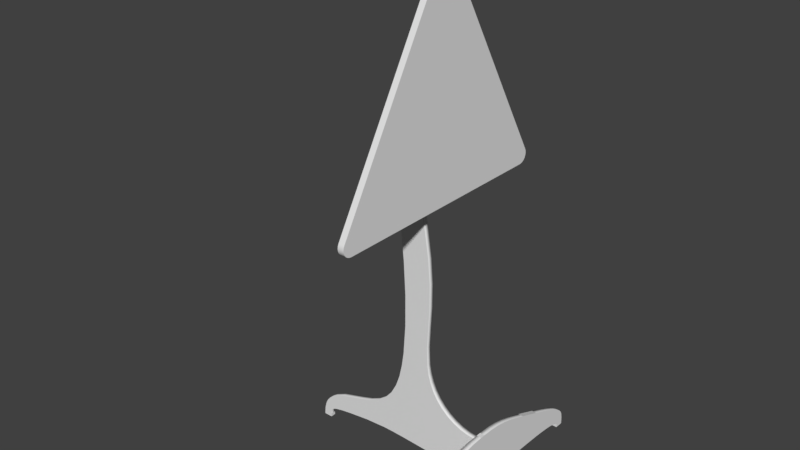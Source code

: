 # Source: Dreieckig_Steigung.blend  (saved by Blender 2.79.0; exported with 4.5.12 LTS)
import bpy
from mathutils import Matrix  # noqa: F401  (used for matrix-valued properties, if any)

bpy.ops.wm.read_factory_settings(use_empty=True)
scene = bpy.context.scene
scene.name = 'Scene'

# ---- collections
col_collection_1 = bpy.data.collections.new('Collection 1'); scene.collection.children.link(col_collection_1)

# ---- materials (node trees are filled in below, after node groups)
mat_steel___satin_004 = bpy.data.materials.new('Steel_-_Satin.004')
mat_steel___satin_004.alpha_threshold = 0.0
mat_steel___satin_004.use_transparent_shadow = False
mat_steel___satin_004.roughness = 0.5
mat_steel___satin = bpy.data.materials.new('Steel_-_Satin')
mat_steel___satin.alpha_threshold = 0.0
mat_steel___satin.use_transparent_shadow = False
mat_steel___satin.specular_color = (0.5, 0.5, 0.5)
mat_steel___satin.roughness = 0.5

# ---- material node trees

# ---- world
world_world = bpy.data.worlds.new('World'); scene.world = world_world
world_world.color = (0.05088, 0.05088, 0.05088)
world_world.use_sun_shadow = False
world_world.sun_shadow_jitter_overblur = 0.0
world_world.cycles.sampling_method = 'MANUAL'

# ---- meshes
me_body1_2_001 = bpy.data.meshes.new('Body1:2.001')
me_body1_2_001.from_pydata([(-30.0, -1.5, 245.0), (-30.0, 1.5, 245.0), (-30.0, -1.5, 240.0), (-30.0, 1.5, 240.0), (-30.0, 1.5, 220.0), (-30.0, -1.5, 220.0), (-30.0, 1.5, 225.0), (-30.0, -1.5, 225.0), (-30.0, 1.5, 200.0), (-30.0, -1.5, 200.0), (-30.0, 1.5, 205.0), (-30.0, -1.5, 205.0), (-30.0, -1.5, 185.0), (-30.0, 1.5, 185.0), (-30.0, -1.5, 180.0), (-30.0, 1.5, 180.0), (-29.5, 4.33, 284.9), (-29.5, -4.33, 284.9), (-29.5, 70.67, 170.0), (-29.5, -70.67, 170.0), (-29.5, 66.34, 162.5), (-29.5, -66.34, 162.5), (-29.5, -67.63, 162.7), (-29.5, -68.84, 163.2), (-29.5, -69.88, 164.0), (-29.5, -70.67, 165.0), (-29.5, -71.17, 166.2), (-29.5, -71.34, 167.5), (-29.5, -71.17, 168.8), (-29.5, -3.535, 285.9), (-29.5, 3.536, 285.9), (-29.5, -2.5, 286.7), (-29.5, 2.5, 286.7), (-29.5, -1.294, 287.2), (-29.5, 1.294, 287.2), (-29.5, 0.000177, 287.4), (-29.5, 67.63, 162.7), (-29.5, 68.84, 163.2), (-29.5, 69.88, 164.0), (-29.5, 70.67, 165.0), (-29.5, 71.17, 166.2), (-29.5, 71.34, 167.5), (-29.5, 71.17, 168.8), (-33.0, -1.5, 185.0), (-33.0, -1.5, 180.0), (-33.0, 1.5, 185.0), (-33.0, 1.5, 180.0), (-33.0, -1.5, 200.0), (-33.0, 1.5, 200.0), (-33.0, -1.5, 205.0), (-33.0, 1.5, 205.0), (-33.0, -1.5, 220.0), (-33.0, 1.5, 220.0), (-33.0, -1.5, 225.0), (-33.0, 1.5, 225.0), (-33.0, -1.5, 245.0), (-33.0, -1.5, 240.0), (-33.0, 1.5, 245.0), (-33.0, 1.5, 240.0), (-33.0, -4.33, 284.9), (-33.0, -70.67, 170.0), (-33.0, -71.17, 168.8), (-33.0, -71.34, 167.5), (-33.0, -71.17, 166.2), (-33.0, -70.67, 165.0), (-33.0, -69.88, 164.0), (-33.0, -68.84, 163.2), (-33.0, -67.63, 162.7), (-33.0, -66.34, 162.5), (-33.0, 66.34, 162.5), (-33.0, 67.63, 162.7), (-33.0, 68.84, 163.2), (-33.0, 69.88, 164.0), (-33.0, 70.67, 165.0), (-33.0, 71.17, 166.2), (-33.0, 71.34, 167.5), (-33.0, 71.17, 168.8), (-33.0, 70.67, 170.0), (-33.0, 4.33, 284.9), (-33.0, 3.536, 285.9), (-33.0, 2.5, 286.7), (-33.0, 1.294, 287.2), (-33.0, 0.000177, 287.4), (-33.0, -1.294, 287.2), (-33.0, -2.5, 286.7), (-33.0, -3.535, 285.9)], [], [(0, 1, 2), (2, 1, 3), (4, 5, 6), (6, 5, 7), (8, 9, 10), (10, 9, 11), (12, 13, 14), (14, 13, 15), (16, 17, 18), (18, 17, 19), (18, 19, 20), (20, 19, 21), (21, 19, 22), (22, 19, 23), (23, 19, 24), (24, 19, 25), (25, 19, 26), (26, 19, 27), (27, 19, 28), (17, 16, 29), (29, 16, 30), (29, 30, 31), (31, 30, 32), (31, 32, 33), (33, 32, 34), (33, 34, 35), (20, 36, 18), (18, 36, 37), (18, 37, 38), (38, 39, 18), (18, 39, 40), (18, 40, 41), (41, 42, 18), (12, 14, 43), (43, 14, 44), (13, 12, 45), (45, 12, 43), (15, 13, 46), (46, 13, 45), (14, 15, 44), (44, 15, 46), (9, 8, 47), (47, 8, 48), (11, 9, 49), (49, 9, 47), (10, 11, 50), (50, 11, 49), (8, 10, 48), (48, 10, 50), (5, 4, 51), (51, 4, 52), (7, 5, 53), (53, 5, 51), (6, 7, 54), (54, 7, 53), (4, 6, 52), (52, 6, 54), (0, 2, 55), (55, 2, 56), (1, 0, 57), (57, 0, 55), (3, 1, 58), (58, 1, 57), (2, 3, 56), (56, 3, 58), (59, 60, 17), (17, 60, 19), (19, 60, 28), (28, 60, 61), (28, 61, 27), (27, 61, 62), (27, 62, 26), (26, 62, 63), (26, 63, 25), (25, 63, 64), (25, 64, 24), (24, 64, 65), (24, 65, 23), (23, 65, 66), (23, 66, 22), (22, 66, 67), (22, 67, 21), (21, 67, 68), (68, 69, 21), (21, 69, 20), (20, 69, 36), (36, 69, 70), (36, 70, 37), (37, 70, 71), (37, 71, 38), (38, 71, 72), (38, 72, 39), (39, 72, 73), (39, 73, 40), (40, 73, 74), (40, 74, 41), (41, 74, 75), (41, 75, 42), (42, 75, 76), (42, 76, 18), (18, 76, 77), (77, 78, 18), (18, 78, 16), (16, 78, 30), (30, 78, 79), (30, 79, 32), (32, 79, 80), (32, 80, 34), (34, 80, 81), (34, 81, 35), (35, 81, 82), (35, 82, 33), (33, 82, 83), (33, 83, 31), (31, 83, 84), (31, 84, 29), (29, 84, 85), (29, 85, 17), (17, 85, 59), (58, 53, 56), (56, 53, 60), (56, 60, 55), (55, 60, 59), (55, 59, 78), (78, 59, 79), (79, 59, 85), (79, 85, 80), (80, 85, 84), (80, 84, 81), (81, 84, 83), (81, 83, 82), (57, 77, 58), (58, 77, 54), (58, 54, 53), (77, 57, 78), (78, 57, 55), (54, 77, 52), (52, 77, 50), (52, 50, 49), (53, 51, 60), (60, 51, 49), (60, 49, 47), (51, 52, 49), (50, 77, 48), (48, 77, 45), (48, 45, 43), (60, 47, 43), (43, 47, 48), (46, 68, 44), (44, 68, 60), (44, 60, 43), (45, 77, 46), (46, 77, 69), (46, 69, 68), (77, 76, 69), (69, 76, 75), (69, 75, 74), (74, 73, 69), (69, 73, 72), (69, 72, 71), (71, 70, 69), (67, 66, 68), (68, 66, 65), (68, 65, 64), (64, 63, 68), (68, 63, 62), (68, 62, 61), (61, 60, 68)])
me_body1_2_001.polygons.foreach_set('use_smooth', [True] * 168)
_k = set([(0, 1), (0, 2), (0, 55), (1, 3), (1, 57), (2, 3), (2, 56), (3, 58), (4, 5), (4, 6), (4, 52), (5, 7), (5, 51), (6, 7), (6, 54), (7, 53), (8, 9), (8, 10), (8, 48), (9, 11), (9, 47), (10, 11), (10, 50), (11, 49), (12, 13), (12, 14), (12, 43), (13, 15), (13, 45), (14, 15), (14, 44), (15, 46), (16, 18), (16, 30), (17, 19), (17, 29), (18, 42), (19, 28), (20, 21), (20, 36), (21, 22), (22, 23), (23, 24), (24, 25), (25, 26), (26, 27), (27, 28), (29, 31), (30, 32), (31, 33), (32, 34), (33, 35), (34, 35), (36, 37), (37, 38), (38, 39), (39, 40), (40, 41), (41, 42), (43, 44), (43, 45), (44, 46), (45, 46), (47, 48), (47, 49), (48, 50), (49, 50), (51, 52), (51, 53), (52, 54), (53, 54), (55, 56), (55, 57), (56, 58), (57, 58), (59, 60), (59, 85), (60, 61), (61, 62), (62, 63), (63, 64), (64, 65), (65, 66), (66, 67), (67, 68), (68, 69), (69, 70), (70, 71), (71, 72), (72, 73), (73, 74), (74, 75), (75, 76), (76, 77), (77, 78), (78, 79), (79, 80), (80, 81), (81, 82), (82, 83), (83, 84), (84, 85)])
me_body1_2_001.attributes.new('sharp_edge', 'BOOLEAN', 'EDGE').data.foreach_set('value', [ (min(e.vertices), max(e.vertices)) in _k for e in me_body1_2_001.edges])
_uv = me_body1_2_001.uv_layers.new(name='UVMap')
_uv.uv.foreach_set('vector', [0.09619, 0.5389, 0.1073, 0.5389, 0.09619, 0.5574, 0.09619, 0.5574, 0.1073, 0.5389, 0.1073, 0.5574, 0.08879, 0.5574, 0.07769, 0.5574, 0.08879, 0.5389, 0.08879, 0.5389, 0.07769, 0.5574, 0.07769, 0.5389, 0.1258, 0.5574, 0.1147, 0.5574, 0.1258, 0.5389, 0.1258, 0.5389, 0.1147, 0.5574, 0.1147, 0.5389, 0.1332, 0.5389, 0.1443, 0.5389, 0.1332, 0.5574, 0.1332, 0.5574, 0.1443, 0.5389, 0.1443, 0.5574, 0.4834, 0.284, 0.4834, 0.2519, 0.9085, 0.5294, 0.9085, 0.5294, 0.4834, 0.2519, 0.9085, 0.006525, 0.9085, 0.5294, 0.9085, 0.006525, 0.9362, 0.5134, 0.9362, 0.5134, 0.9085, 0.006525, 0.9362, 0.02254, 0.9362, 0.02254, 0.9085, 0.006525, 0.9356, 0.01776, 0.9356, 0.01776, 0.9085, 0.006525, 0.9338, 0.0133, 0.9338, 0.0133, 0.9085, 0.006525, 0.9308, 0.009465, 0.9308, 0.009465, 0.9085, 0.006525, 0.927, 0.006525, 0.927, 0.006525, 0.9085, 0.006525, 0.9225, 0.004677, 0.9225, 0.004677, 0.9085, 0.006525, 0.9178, 0.004047, 0.9178, 0.004047, 0.9085, 0.006525, 0.913, 0.004677, 0.4834, 0.2519, 0.4834, 0.284, 0.4796, 0.2549, 0.4796, 0.2549, 0.4834, 0.284, 0.4796, 0.281, 0.4796, 0.2549, 0.4796, 0.281, 0.4766, 0.2587, 0.4766, 0.2587, 0.4796, 0.281, 0.4766, 0.2772, 0.4766, 0.2587, 0.4766, 0.2772, 0.4748, 0.2632, 0.4748, 0.2632, 0.4766, 0.2772, 0.4748, 0.2728, 0.4748, 0.2632, 0.4748, 0.2728, 0.4742, 0.268, 0.9362, 0.5134, 0.9356, 0.5182, 0.9085, 0.5294, 0.9085, 0.5294, 0.9356, 0.5182, 0.9338, 0.5226, 0.9085, 0.5294, 0.9338, 0.5226, 0.9308, 0.5265, 0.9308, 0.5265, 0.927, 0.5294, 0.9085, 0.5294, 0.9085, 0.5294, 0.927, 0.5294, 0.9225, 0.5313, 0.9085, 0.5294, 0.9225, 0.5313, 0.9178, 0.5319, 0.9178, 0.5319, 0.913, 0.5313, 0.9085, 0.5294, 0.2183, 0.5389, 0.2183, 0.5539, 0.2072, 0.5389, 0.2072, 0.5389, 0.2183, 0.5539, 0.2072, 0.5539, 0.2549, 0.55, 0.244, 0.55, 0.2549, 0.5389, 0.2549, 0.5389, 0.244, 0.55, 0.244, 0.5389, 0.0222, 0.5539, 0.0222, 0.5389, 0.0333, 0.5539, 0.0333, 0.5539, 0.0222, 0.5389, 0.0333, 0.5389, 0.0222, 0.5604, 0.0222, 0.5539, 0.0333, 0.5604, 0.0333, 0.5604, 0.0222, 0.5539, 0.0333, 0.5539, 0.05919, 0.5604, 0.05919, 0.5539, 0.07029, 0.5604, 0.07029, 0.5604, 0.05919, 0.5539, 0.07029, 0.5539, 0.1813, 0.5389, 0.1813, 0.5539, 0.1702, 0.5389, 0.1702, 0.5389, 0.1813, 0.5539, 0.1702, 0.5539, 0.2366, 0.55, 0.2257, 0.55, 0.2366, 0.5389, 0.2366, 0.5389, 0.2257, 0.55, 0.2257, 0.5389, 0.05919, 0.5539, 0.05919, 0.5389, 0.07029, 0.5539, 0.07029, 0.5539, 0.05919, 0.5389, 0.07029, 0.5389, 0.04069, 0.5604, 0.04069, 0.5539, 0.05179, 0.5604, 0.05179, 0.5604, 0.04069, 0.5539, 0.05179, 0.5539, 0.1998, 0.5389, 0.1998, 0.5539, 0.1887, 0.5389, 0.1887, 0.5389, 0.1998, 0.5539, 0.1887, 0.5539, 0.2806, 0.5389, 0.2915, 0.5389, 0.2806, 0.55, 0.2806, 0.55, 0.2915, 0.5389, 0.2915, 0.55, 0.04069, 0.5539, 0.04069, 0.5389, 0.05179, 0.5539, 0.05179, 0.5539, 0.04069, 0.5389, 0.05179, 0.5389, 0.1628, 0.5389, 0.1628, 0.5539, 0.1517, 0.5389, 0.1517, 0.5389, 0.1628, 0.5539, 0.1517, 0.5539, 0.2623, 0.5389, 0.2732, 0.5389, 0.2623, 0.55, 0.2623, 0.55, 0.2732, 0.5389, 0.2732, 0.55, 0.003699, 0.5539, 0.003699, 0.5389, 0.0148, 0.5539, 0.0148, 0.5539, 0.003699, 0.5389, 0.0148, 0.5389, 0.003699, 0.5604, 0.003699, 0.5539, 0.0148, 0.5604, 0.0148, 0.5604, 0.003699, 0.5539, 0.0148, 0.5539, 0.9556, 0.02062, 0.9556, 0.5086, 0.9427, 0.02062, 0.9427, 0.02062, 0.9556, 0.5086, 0.9427, 0.5086, 0.9427, 0.5086, 0.9556, 0.5086, 0.9427, 0.5133, 0.9427, 0.5133, 0.9556, 0.5086, 0.9556, 0.5133, 0.9427, 0.5133, 0.9556, 0.5133, 0.9427, 0.5175, 0.9427, 0.5175, 0.9556, 0.5133, 0.9556, 0.5175, 0.9427, 0.5175, 0.9556, 0.5175, 0.9427, 0.521, 0.9427, 0.521, 0.9556, 0.5175, 0.9556, 0.521, 0.9427, 0.521, 0.9556, 0.521, 0.9427, 0.5235, 0.9427, 0.5235, 0.9556, 0.521, 0.9556, 0.5235, 0.9963, 0.5199, 0.9834, 0.5199, 0.9963, 0.5177, 0.9963, 0.5177, 0.9834, 0.5199, 0.9834, 0.5177, 0.9963, 0.5177, 0.9834, 0.5177, 0.9963, 0.5145, 0.9963, 0.5145, 0.9834, 0.5177, 0.9834, 0.5145, 0.9963, 0.5145, 0.9834, 0.5145, 0.9963, 0.5105, 0.9963, 0.5105, 0.9834, 0.5145, 0.9834, 0.5105, 0.9963, 0.5105, 0.9834, 0.5105, 0.9963, 0.5059, 0.9963, 0.5059, 0.9834, 0.5105, 0.9834, 0.5059, 0.9834, 0.5059, 0.9834, 0.02383, 0.9963, 0.5059, 0.9963, 0.5059, 0.9834, 0.02383, 0.9963, 0.02383, 0.9963, 0.02383, 0.9834, 0.02383, 0.9963, 0.01901, 0.9963, 0.01901, 0.9834, 0.02383, 0.9834, 0.01901, 0.9963, 0.01901, 0.9834, 0.01901, 0.9963, 0.01428, 0.9963, 0.01428, 0.9834, 0.01901, 0.9834, 0.01428, 0.9963, 0.01428, 0.9834, 0.01428, 0.9963, 0.009963, 0.9963, 0.009963, 0.9834, 0.01428, 0.9834, 0.009963, 0.9963, 0.009963, 0.9834, 0.009963, 0.9963, 0.006354, 0.9963, 0.006354, 0.9834, 0.009963, 0.9834, 0.006354, 0.9963, 0.006354, 0.9834, 0.006354, 0.9963, 0.003699, 0.9963, 0.003699, 0.9834, 0.006354, 0.9834, 0.003699, 0.963, 0.003699, 0.976, 0.003699, 0.963, 0.007192, 0.963, 0.007192, 0.976, 0.003699, 0.976, 0.007192, 0.963, 0.007192, 0.976, 0.007192, 0.963, 0.01143, 0.963, 0.01143, 0.976, 0.007192, 0.976, 0.01143, 0.963, 0.01143, 0.976, 0.01143, 0.963, 0.01612, 0.963, 0.01612, 0.976, 0.01143, 0.976, 0.01612, 0.976, 0.01612, 0.976, 0.5041, 0.963, 0.01612, 0.963, 0.01612, 0.976, 0.5041, 0.963, 0.5041, 0.963, 0.5041, 0.976, 0.5041, 0.963, 0.5089, 0.963, 0.5089, 0.976, 0.5041, 0.976, 0.5089, 0.963, 0.5089, 0.976, 0.5089, 0.963, 0.5136, 0.963, 0.5136, 0.976, 0.5089, 0.976, 0.5136, 0.963, 0.5136, 0.976, 0.5136, 0.963, 0.5177, 0.963, 0.5177, 0.976, 0.5136, 0.976, 0.5177, 0.963, 0.5177, 0.976, 0.5177, 0.963, 0.521, 0.963, 0.521, 0.976, 0.5177, 0.976, 0.521, 0.9427, 0.003699, 0.9556, 0.003699, 0.9427, 0.007034, 0.9427, 0.007034, 0.9556, 0.003699, 0.9556, 0.007034, 0.9427, 0.007034, 0.9556, 0.007034, 0.9427, 0.01116, 0.9427, 0.01116, 0.9556, 0.007034, 0.9556, 0.01116, 0.9427, 0.01116, 0.9556, 0.01116, 0.9427, 0.01579, 0.9427, 0.01579, 0.9556, 0.01116, 0.9556, 0.01579, 0.9427, 0.01579, 0.9556, 0.01579, 0.9427, 0.02062, 0.9427, 0.02062, 0.9556, 0.01579, 0.9556, 0.02062, 0.364, 0.38, 0.3459, 0.3264, 0.3737, 0.3744, 0.3737, 0.3744, 0.3459, 0.3264, 0.4658, 0.0222, 0.3737, 0.3744, 0.4658, 0.0222, 0.3829, 0.3904, 0.3829, 0.3904, 0.4658, 0.0222, 0.4658, 0.513, 0.3829, 0.3904, 0.4658, 0.513, 0.438, 0.5291, 0.438, 0.5291, 0.4658, 0.513, 0.4425, 0.5309, 0.4425, 0.5309, 0.4658, 0.513, 0.4651, 0.5178, 0.4425, 0.5309, 0.4651, 0.5178, 0.4473, 0.5315, 0.4473, 0.5315, 0.4651, 0.5178, 0.4633, 0.5223, 0.4473, 0.5315, 0.4633, 0.5223, 0.4521, 0.5309, 0.4521, 0.5309, 0.4633, 0.5223, 0.4604, 0.5261, 0.4521, 0.5309, 0.4604, 0.5261, 0.4565, 0.5291, 0.3733, 0.396, 0.01295, 0.2836, 0.364, 0.38, 0.364, 0.38, 0.01295, 0.2836, 0.3363, 0.3319, 0.364, 0.38, 0.3363, 0.3319, 0.3459, 0.3264, 0.01295, 0.2836, 0.3733, 0.396, 0.438, 0.5291, 0.438, 0.5291, 0.3733, 0.396, 0.3829, 0.3904, 0.3363, 0.3319, 0.01295, 0.2836, 0.327, 0.3159, 0.327, 0.3159, 0.01295, 0.2836, 0.2993, 0.2678, 0.327, 0.3159, 0.2993, 0.2678, 0.3089, 0.2623, 0.3459, 0.3264, 0.3367, 0.3103, 0.4658, 0.0222, 0.4658, 0.0222, 0.3367, 0.3103, 0.3089, 0.2623, 0.4658, 0.0222, 0.3089, 0.2623, 0.2997, 0.2463, 0.3367, 0.3103, 0.327, 0.3159, 0.3089, 0.2623, 0.2993, 0.2678, 0.01295, 0.2836, 0.2901, 0.2518, 0.2901, 0.2518, 0.01295, 0.2836, 0.2623, 0.2038, 0.2901, 0.2518, 0.2623, 0.2038, 0.2719, 0.1982, 0.4658, 0.0222, 0.2997, 0.2463, 0.2719, 0.1982, 0.2719, 0.1982, 0.2997, 0.2463, 0.2901, 0.2518, 0.2531, 0.1877, 0.438, 0.006178, 0.2627, 0.1822, 0.2627, 0.1822, 0.438, 0.006178, 0.4658, 0.0222, 0.2627, 0.1822, 0.4658, 0.0222, 0.2719, 0.1982, 0.2623, 0.2038, 0.01295, 0.2836, 0.2531, 0.1877, 0.2531, 0.1877, 0.01295, 0.2836, 0.01295, 0.2516, 0.2531, 0.1877, 0.01295, 0.2516, 0.438, 0.006178, 0.01295, 0.2836, 0.009117, 0.2807, 0.01295, 0.2516, 0.01295, 0.2516, 0.009117, 0.2807, 0.006178, 0.2769, 0.01295, 0.2516, 0.006178, 0.2769, 0.00433, 0.2724, 0.00433, 0.2724, 0.003699, 0.2676, 0.01295, 0.2516, 0.01295, 0.2516, 0.003699, 0.2676, 0.00433, 0.2628, 0.01295, 0.2516, 0.00433, 0.2628, 0.006178, 0.2584, 0.006178, 0.2584, 0.009117, 0.2545, 0.01295, 0.2516, 0.4425, 0.00433, 0.4473, 0.003699, 0.438, 0.006178, 0.438, 0.006178, 0.4473, 0.003699, 0.4521, 0.00433, 0.438, 0.006178, 0.4521, 0.00433, 0.4565, 0.006178, 0.4565, 0.006178, 0.4604, 0.009117, 0.438, 0.006178, 0.438, 0.006178, 0.4604, 0.009117, 0.4633, 0.01295, 0.438, 0.006178, 0.4633, 0.01295, 0.4651, 0.01741, 0.4651, 0.01741, 0.4658, 0.0222, 0.438, 0.006178])
me_body1_2_001.materials.append(mat_steel___satin_004)
me_body1_2_001.use_remesh_preserve_volume = False
me_body1_2_001.use_remesh_preserve_attributes = False
me_body1_2_001.use_mirror_vertex_groups = False
me_body1_2_001.update()
me_body1_2_001.normals_split_custom_set([tuple(v) for v in zip(*[iter([-1.0, 0.0, 0.0, -1.0, 0.0, 0.0, -1.0, 0.0, 0.0, -1.0, 0.0, 0.0, -1.0, 0.0, 0.0, -1.0, 0.0, 0.0, -1.0, 0.0, 0.0, -1.0, 0.0, 0.0, -1.0, 0.0, 0.0, -1.0, 0.0, 0.0, -1.0, 0.0, 0.0, -1.0, 0.0, 0.0, -1.0, 0.0, 0.0, -1.0, 0.0, 0.0, -1.0, 0.0, 0.0, -1.0, 0.0, 0.0, -1.0, 0.0, 0.0, -1.0, 0.0, 0.0, -1.0, 0.0, 0.0, -1.0, 0.0, 0.0, -1.0, 0.0, 0.0, -1.0, 0.0, 0.0, -1.0, 0.0, 0.0, -1.0, 0.0, 0.0, 1.0, 0.0, 0.0, 1.0, 0.0, 0.0, 1.0, 2.195e-07, 0.0, 1.0, 2.195e-07, 0.0, 1.0, 0.0, 0.0, 1.0, -6.61e-07, 0.0, 1.0, 2.195e-07, 0.0, 1.0, -6.61e-07, 0.0, 1.0, 1.036e-06, 0.0, 1.0, 1.036e-06, 0.0, 1.0, -6.61e-07, 0.0, 1.0, -1.036e-06, 0.0, 1.0, -1.036e-06, 0.0, 1.0, -6.61e-07, 0.0, 1.0, -2.475e-06, 0.0, 1.0, -2.475e-06, 0.0, 1.0, -6.61e-07, 0.0, 1.0, 0.0, 0.0, 1.0, 0.0, 0.0, 1.0, -6.61e-07, 0.0, 1.0, 0.0, 0.0, 1.0, 0.0, 0.0, 1.0, -6.61e-07, 0.0, 1.0, 0.0, 0.0, 1.0, 0.0, 0.0, 1.0, -6.61e-07, 0.0, 1.0, -1.073e-06, 0.0, 1.0, -1.073e-06, 0.0, 1.0, -6.61e-07, 0.0, 1.0, -1.127e-05, 0.0, 1.0, -1.127e-05, 0.0, 1.0, -6.61e-07, 0.0, 1.0, 0.0, 0.0, 1.0, 0.0, 0.0, 1.0, 0.0, 0.0, 1.0, 0.0, 0.0, 1.0, 0.0, 0.0, 1.0, 0.0, 0.0, 1.0, 0.0, 0.0, 1.0, 0.0, 0.0, 1.0, 0.0, 0.0, 1.0, 0.0, 0.0, 1.0, 0.0, 0.0, 1.0, 0.0, 0.0, 1.0, 0.0, 0.0, 1.0, 0.0, 0.0, 1.0, 0.0, 0.0, 1.0, 0.0, 0.0, 1.0, 0.0, 0.0, 1.0, 0.0, 0.0, 1.0, 0.0, 0.0, 1.0, 0.0, 0.0, 1.0, 0.0, 0.0, 1.0, 0.0, 0.0, 1.0, 1.036e-06, 0.0, 1.0, 2.333e-06, 0.0, 1.0, 2.195e-07, 0.0, 1.0, 2.195e-07, 0.0, 1.0, 2.333e-06, 0.0, 1.0, -5.569e-07, 0.0, 1.0, 2.195e-07, 0.0, 1.0, -5.569e-07, 0.0, 1.0, -5.555e-07, 0.0, 1.0, -5.555e-07, 0.0, 1.0, -4.165e-07, 0.0, 1.0, 2.195e-07, 0.0, 1.0, 2.195e-07, 0.0, 1.0, -4.165e-07, 0.0, 1.0, -2.241e-06, 0.0, 1.0, 2.195e-07, 0.0, 1.0, -2.241e-06, 0.0, 1.0, 5.633e-06, 0.0, 1.0, 5.633e-06, 0.0, 1.0, 0.0, 0.0, 1.0, 2.195e-07, 0.0, 0.0, 1.0, 0.0, 0.0, 1.0, 0.0, 0.0, 1.0, 0.0, 0.0, 1.0, 0.0, 0.0, 1.0, 0.0, 0.0, 1.0, 0.0, 0.0, 0.0, -1.0, 0.0, 0.0, -1.0, 0.0, 0.0, -1.0, 0.0, 0.0, -1.0, 0.0, 0.0, -1.0, 0.0, 0.0, -1.0, 0.0, -1.0, 0.0, 0.0, -1.0, 0.0, 0.0, -1.0, 0.0, 0.0, -1.0, 0.0, 0.0, -1.0, 0.0, 0.0, -1.0, 0.0, 0.0, 0.0, 1.0, 0.0, 0.0, 1.0, 0.0, 0.0, 1.0, 0.0, 0.0, 1.0, 0.0, 0.0, 1.0, 0.0, 0.0, 1.0, 0.0, 0.0, 1.0, 0.0, 0.0, 1.0, 0.0, 0.0, 1.0, 0.0, 0.0, 1.0, 0.0, 0.0, 1.0, 0.0, 0.0, 1.0, 0.0, 1.0, 0.0, 0.0, 1.0, 0.0, 0.0, 1.0, 0.0, 0.0, 1.0, 0.0, 0.0, 1.0, 0.0, 0.0, 1.0, 0.0, 0.0, 0.0, -1.0, 0.0, 0.0, -1.0, 0.0, 0.0, -1.0, 0.0, 0.0, -1.0, 0.0, 0.0, -1.0, 0.0, 0.0, -1.0, 0.0, -1.0, 0.0, 0.0, -1.0, 0.0, 0.0, -1.0, 0.0, 0.0, -1.0, 0.0, 0.0, -1.0, 0.0, 0.0, -1.0, 0.0, 0.0, 0.0, 1.0, 0.0, 0.0, 1.0, 0.0, 0.0, 1.0, 0.0, 0.0, 1.0, 0.0, 0.0, 1.0, 0.0, 0.0, 1.0, 0.0, 1.0, 0.0, 0.0, 1.0, 0.0, 0.0, 1.0, 0.0, 0.0, 1.0, 0.0, 0.0, 1.0, 0.0, 0.0, 1.0, 0.0, 0.0, 0.0, -1.0, 0.0, 0.0, -1.0, 0.0, 0.0, -1.0, 0.0, 0.0, -1.0, 0.0, 0.0, -1.0, 0.0, 0.0, -1.0, 0.0, -1.0, 0.0, 0.0, -1.0, 0.0, 0.0, -1.0, 0.0, 0.0, -1.0, 0.0, 0.0, -1.0, 0.0, 0.0, -1.0, 0.0, 0.0, 1.0, 0.0, 0.0, 1.0, 0.0, 0.0, 1.0, 0.0, 0.0, 1.0, 0.0, 0.0, 1.0, 0.0, 0.0, 1.0, 0.0, 0.0, 0.0, -1.0, 0.0, 0.0, -1.0, 0.0, 0.0, -1.0, 0.0, 0.0, -1.0, 0.0, 0.0, -1.0, 0.0, 0.0, -1.0, 0.0, -1.0, 0.0, 0.0, -1.0, 0.0, 0.0, -1.0, 0.0, 0.0, -1.0, 0.0, 0.0, -1.0, 0.0, 0.0, -1.0, 0.0, 0.0, 0.0, 1.0, 0.0, 0.0, 1.0, 0.0, 0.0, 1.0, 0.0, 0.0, 1.0, 0.0, 0.0, 1.0, 0.0, 0.0, 1.0, 0.0, -0.866, 0.5, -5.717e-09, -0.866, 0.5, -3.191e-05, -0.866, 0.5, -3.191e-05, -0.866, 0.5, -5.717e-09, -0.866, 0.5, 0.0, -0.866, 0.5, 0.0, -0.866, 0.5, -5.717e-09, -0.866, 0.5, 0.0, -0.9659, 0.2588, 0.0, -0.9659, 0.2588, -5.717e-09, -0.866, 0.5, 0.0, -0.9659, 0.2588, 0.0, -0.9659, 0.2588, 0.0, -0.9659, 0.2588, 0.0, -1.0, -1.111e-05, 0.0, -1.0, -1.111e-05, 0.0, -0.9659, 0.2588, 0.0, -1.0, 1.111e-05, 0.0, -1.0, -1.111e-05, 0.0, -1.0, 1.111e-05, 0.0, -0.9659, -0.2588, 0.0, -0.9659, -0.2588, 0.0, -1.0, 1.111e-05, 0.0, -0.9659, -0.2588, 0.0, -0.9659, -0.2588, 0.0, -0.9659, -0.2588, 0.0, -0.866, -0.5, 0.0, -0.866, -0.5, 0.0, -0.9659, -0.2588, 0.0, -0.866, -0.5, 0.0, -0.866, -0.5, 0.0, -0.866, -0.5, 0.0, -0.7071, -0.7071, 0.0, -0.7071, -0.7071, 0.0, -0.866, -0.5, 0.0, -0.7071, -0.7071, 0.0, -0.7071, -0.7071, 0.0, -0.7071, -0.7071, 0.0, -0.5, -0.866, 0.0, -0.5, -0.866, 0.0, -0.7071, -0.7071, 0.0, -0.5, -0.866, 0.0, -0.5, -0.866, 0.0, -0.5, -0.866, 0.0, -0.2588, -0.9659, 0.0, -0.2588, -0.9659, 0.0, -0.5, -0.866, 0.0, -0.2588, -0.9659, 0.0, -0.2588, -0.9659, 0.0, -0.2588, -0.9659, -3.135e-05, -7.562e-06, -1.0, -3.135e-05, -7.562e-06, -1.0, 0.0, -0.2588, -0.9659, 0.0, -1.817e-05, -1.0, 0.0, -1.817e-05, -1.0, 5.391e-05, 7.89e-06, -1.0, -3.135e-05, -7.562e-06, -1.0, -3.135e-05, -7.562e-06, -1.0, 5.391e-05, 7.89e-06, -1.0, 0.0, 1.817e-05, -1.0, 0.0, 1.817e-05, -1.0, 5.391e-05, 7.89e-06, -1.0, 0.0, 0.2588, -0.9659, 0.0, 0.2588, -0.9659, 5.391e-05, 7.89e-06, -1.0, 0.0, 0.2588, -0.9659, 0.0, 0.2588, -0.9659, 0.0, 0.2588, -0.9659, 0.0, 0.5, -0.866, 0.0, 0.5, -0.866, 0.0, 0.2588, -0.9659, 0.0, 0.5, -0.866, 0.0, 0.5, -0.866, 0.0, 0.5, -0.866, 0.0, 0.7071, -0.7071, 0.0, 0.7071, -0.7071, 0.0, 0.5, -0.866, 0.0, 0.7071, -0.7071, 0.0, 0.7071, -0.7071, 0.0, 0.7071, -0.7071, 0.0, 0.866, -0.5, 0.0, 0.866, -0.5, 0.0, 0.7071, -0.7071, 0.0, 0.866, -0.5, 0.0, 0.866, -0.5, 0.0, 0.866, -0.5, 0.0, 0.9659, -0.2588, 0.0, 0.9659, -0.2588, 0.0, 0.866, -0.5, 0.0, 0.9659, -0.2588, 0.0, 0.9659, -0.2588, 0.0, 0.9659, -0.2588, 0.0, 1.0, 3.44e-06, 0.0, 1.0, 3.44e-06, 0.0, 0.9659, -0.2588, 0.0, 1.0, -3.44e-06, 0.0, 1.0, 3.44e-06, 0.0, 1.0, -3.44e-06, 0.0, 0.9659, 0.2588, 0.0, 0.9659, 0.2588, 0.0, 1.0, -3.44e-06, 0.0, 0.9659, 0.2588, 0.0, 0.9659, 0.2588, 0.0, 0.9659, 0.2588, -2.257e-05, 0.866, 0.5, -2.257e-05, 0.866, 0.5, 0.0, 0.9659, 0.2588, 0.0, 0.866, 0.5, 0.0, 0.866, 0.5, 3.191e-05, 0.866, 0.5, -2.257e-05, 0.866, 0.5, -2.257e-05, 0.866, 0.5, 3.191e-05, 0.866, 0.5, 0.0, 0.866, 0.5, 0.0, 0.866, 0.5, 3.191e-05, 0.866, 0.5, 0.0, 0.7071, 0.7071, 0.0, 0.7071, 0.7071, 3.191e-05, 0.866, 0.5, 0.0, 0.7071, 0.7071, 0.0, 0.7071, 0.7071, 0.0, 0.7071, 0.7071, 0.0, 0.5, 0.866, 0.0, 0.5, 0.866, 0.0, 0.7071, 0.7071, 0.0, 0.5, 0.866, 0.0, 0.5, 0.866, 0.0, 0.5, 0.866, 0.0, 0.2588, 0.9659, 0.0, 0.2588, 0.9659, 0.0, 0.5, 0.866, 0.0, 0.2588, 0.9659, 0.0, 0.2588, 0.9659, 0.0, 0.2588, 0.9659, 0.0, -3.445e-06, 1.0, 0.0, -3.445e-06, 1.0, 0.0, 0.2588, 0.9659, 0.0, 3.454e-06, 1.0, 0.0, -3.445e-06, 1.0, 0.0, 3.454e-06, 1.0, 0.0, -0.2588, 0.9659, 0.0, -0.2588, 0.9659, 0.0, 3.454e-06, 1.0, 0.0, -0.2588, 0.9659, 0.0, -0.2588, 0.9659, 0.0, -0.2588, 0.9659, 0.0, -0.5, 0.866, 0.0, -0.5, 0.866, 0.0, -0.2588, 0.9659, 0.0, -0.5, 0.866, 0.0, -0.5, 0.866, 0.0, -0.5, 0.866, 0.0, -0.7071, 0.7071, 0.0, -0.7071, 0.7071, 0.0, -0.5, 0.866, 0.0, -0.7071, 0.7071, 0.0, -0.7071, 0.7071, 0.0, -0.7071, 0.7071, -3.191e-05, -0.866, 0.5, -3.191e-05, -0.866, 0.5, 0.0, -0.7071, 0.7071, 0.0, -0.866, 0.5, -1.0, -3.892e-08, 0.0, -1.0, 1.12e-07, 0.0, -1.0, 3.892e-08, 0.0, -1.0, 3.892e-08, 0.0, -1.0, 1.12e-07, 0.0, -1.0, 1.701e-08, 0.0, -1.0, 3.892e-08, 0.0, -1.0, 1.701e-08, 0.0, -1.0, 8.108e-08, 0.0, -1.0, 8.108e-08, 0.0, -1.0, 1.701e-08, 0.0, -1.0, 3.243e-08, 0.0, -1.0, 8.108e-08, 0.0, -1.0, 3.243e-08, 0.0, -1.0, -3.243e-08, 0.0, -1.0, -3.243e-08, 0.0, -1.0, 3.243e-08, 0.0, -1.0, 0.0, 0.0, -1.0, 0.0, 0.0, -1.0, 3.243e-08, 0.0, -1.0, 0.0, 0.0, -1.0, 0.0, 0.0, -1.0, 0.0, 0.0, -1.0, 0.0, 0.0, -1.0, 0.0, 0.0, -1.0, 0.0, 0.0, -1.0, 0.0, 0.0, -1.0, 0.0, 0.0, -1.0, 0.0, 0.0, -1.0, 0.0, 0.0, -1.0, 0.0, 0.0, -1.0, 0.0, 0.0, -1.0, 0.0, 0.0, -1.0, 0.0, 0.0, -1.0, 0.0, 0.0, -1.0, 0.0, 0.0, -1.0, -8.108e-08, 0.0, -1.0, -1.732e-08, 0.0, -1.0, -3.892e-08, 0.0, -1.0, -3.892e-08, 0.0, -1.0, -1.732e-08, 0.0, -1.0, -1.12e-07, 0.0, -1.0, -3.892e-08, 0.0, -1.0, -1.12e-07, 0.0, -1.0, 1.12e-07, 0.0, -1.0, -1.732e-08, 0.0, -1.0, -8.108e-08, 0.0, -1.0, -3.243e-08, 0.0, -1.0, -3.243e-08, 0.0, -1.0, -8.108e-08, 0.0, -1.0, 8.108e-08, 0.0, -1.0, -1.12e-07, 0.0, -1.0, -1.732e-08, 0.0, -1.0, 0.0, 0.0, -1.0, 0.0, 0.0, -1.0, -1.732e-08, 0.0, -1.0, 0.0, 0.0, -1.0, 0.0, 0.0, -1.0, 0.0, 0.0, -1.0, -3.027e-08, 0.0, -1.0, 1.12e-07, 0.0, -1.0, -2.359e-08, 0.0, -1.0, 1.701e-08, 0.0, -1.0, 1.701e-08, 0.0, -1.0, -2.359e-08, 0.0, -1.0, -3.027e-08, 0.0, -1.0, 1.701e-08, 0.0, -1.0, -3.027e-08, 0.0, -1.0, 3.708e-08, 0.0, -1.0, -2.359e-08, 0.0, -1.0, 0.0, 0.0, -1.0, -3.027e-08, 0.0, -1.0, 0.0, 0.0, -1.0, -1.732e-08, 0.0, -1.0, 0.0, 0.0, -1.0, 0.0, 0.0, -1.0, -1.732e-08, 0.0, -1.0, 5.083e-08, 0.0, -1.0, 0.0, 0.0, -1.0, 5.083e-08, 0.0, -1.0, 0.0, 0.0, -1.0, 1.701e-08, 0.0, -1.0, 3.708e-08, 0.0, -1.0, 0.0, 0.0, -1.0, 0.0, 0.0, -1.0, 3.708e-08, 0.0, -1.0, 0.0, 0.0, -1.0, 6.42e-08, 0.0, -1.0, -5.595e-08, 0.0, -1.0, 0.0, 0.0, -1.0, 0.0, 0.0, -1.0, -5.595e-08, 0.0, -1.0, 1.701e-08, 0.0, -1.0, 0.0, 0.0, -1.0, 1.701e-08, 0.0, -1.0, 0.0, 0.0, -1.0, 5.083e-08, 0.0, -1.0, -1.732e-08, 0.0, -1.0, 6.42e-08, 0.0, -1.0, 6.42e-08, 0.0, -1.0, -1.732e-08, 0.0, -1.0, -2.05e-07, 0.0, -1.0, 6.42e-08, 0.0, -1.0, -2.05e-07, 0.0, -1.0, -5.595e-08, 0.0, -1.0, -1.732e-08, 0.0, -1.0, -8.525e-07, 0.0, -1.0, -2.05e-07, 0.0, -1.0, -2.05e-07, 0.0, -1.0, -8.525e-07, 0.0, -1.0, -2.107e-06, 0.0, -1.0, -2.05e-07, 0.0, -1.0, -2.107e-06, 0.0, -1.0, 4.126e-07, 0.0, -1.0, 4.126e-07, 0.0, -1.0, -2.9e-06, 0.0, -1.0, -2.05e-07, 0.0, -1.0, -2.05e-07, 0.0, -1.0, -2.9e-06, 0.0, -1.0, 2.777e-06, 0.0, -1.0, -2.05e-07, 0.0, -1.0, 2.777e-06, 0.0, -1.0, -9.83e-08, 0.0, -1.0, -9.83e-08, 0.0, -1.0, -2.163e-06, 0.0, -1.0, -2.05e-07, 0.0, -1.0, 0.0, 0.0, -1.0, 0.0, 0.0, -1.0, -5.595e-08, 0.0, -1.0, -5.595e-08, 0.0, -1.0, 0.0, 0.0, -1.0, -2.777e-06, 0.0, -1.0, -5.595e-08, 0.0, -1.0, -2.777e-06, 0.0, -1.0, -4.166e-07, 0.0, -1.0, -4.166e-07, 0.0, -1.0, -1.111e-06, 0.0, -1.0, -5.595e-08, 0.0, -1.0, -5.595e-08, 0.0, -1.0, -1.111e-06, 0.0, -1.0, 2.107e-06, 0.0, -1.0, -5.595e-08, 0.0, -1.0, 2.107e-06, 0.0, -1.0, 8.525e-07, 0.0, -1.0, 8.525e-07, 0.0, -1.0, 1.701e-08, 0.0, -1.0, -5.595e-08, 0.0])] * 3)])
me_body1_1 = bpy.data.meshes.new('Body1:1')
me_body1_1.from_pydata([(-3.0, -1.5, 15.0), (-3.0, 1.5, 15.0), (-0.000363, -1.5, 15.0), (-0.000363, 1.5, 15.0), (-3.0, -1.5, 10.0), (-0.000363, -1.5, 10.0), (-3.0, 1.5, 10.0), (-0.000363, 1.5, 10.0), (-3.0, -1.5, 35.0), (-3.0, 1.5, 35.0), (-0.000363, -1.5, 35.0), (-0.000363, 1.5, 35.0), (-3.0, -1.5, 30.0), (-0.000363, -1.5, 30.0), (-3.0, 1.5, 30.0), (-0.000363, 1.5, 30.0), (-3.0, -1.5, 38.0), (-3.0, -8.392, 37.74), (-0.000363, -1.5, 38.0), (-0.000363, -8.392, 37.74), (-3.0, -14.54, 36.97), (-0.000363, -14.54, 36.97), (-3.0, -20.2, 35.71), (-0.000363, -20.2, 35.71), (-3.0, -25.73, 34.0), (-0.000363, -25.73, 34.0), (-3.0, -31.47, 31.87), (-0.000363, -31.47, 31.87), (-3.0, -37.66, 29.39), (-0.000363, -37.66, 29.39), (-3.0, -44.39, 26.65), (-0.000363, -44.39, 26.65), (-3.0, -51.48, 23.73), (-0.000363, -51.48, 23.73), (-3.0, -58.57, 20.76), (-0.000363, -58.57, 20.76), (-3.0, -65.18, 17.82), (-0.000363, -65.18, 17.82), (-3.0, -70.82, 15.0), (-0.000363, -70.82, 15.0), (-3.0, -73.16, 13.64), (-0.000363, -73.16, 13.64), (-3.0, -75.13, 12.32), (-0.000363, -75.13, 12.32), (-3.0, -76.72, 11.02), (-0.000363, -76.72, 11.02), (-3.0, -77.93, 9.737), (-0.000363, -77.93, 9.737), (-3.0, -78.8, 8.445), (-0.000363, -78.8, 8.445), (-3.0, -79.37, 7.121), (-0.000363, -79.37, 7.121), (-3.0, -79.9, 4.27), (-0.000363, -79.9, 4.27), (-3.0, -80.0, 0.9944), (-0.000363, -80.0, 0.9944), (-3.0, 1.5, 38.0), (-0.000363, 1.5, 38.0), (-3.0, 80.0, 0.9944), (-3.0, 79.9, 4.27), (-0.000363, 80.0, 0.9944), (-0.000363, 79.9, 4.27), (-3.0, 79.37, 7.121), (-0.000363, 79.37, 7.121), (-3.0, 78.8, 8.445), (-0.000363, 78.8, 8.445), (-3.0, 77.93, 9.737), (-0.000363, 77.93, 9.737), (-3.0, 76.72, 11.02), (-0.000363, 76.72, 11.02), (-3.0, 75.13, 12.32), (-0.000363, 75.13, 12.32), (-3.0, 73.16, 13.64), (-0.000363, 73.16, 13.64), (-3.0, 70.82, 15.0), (-0.000363, 70.82, 15.0), (-3.0, 65.18, 17.82), (-0.000363, 65.18, 17.82), (-3.0, 58.57, 20.76), (-0.000363, 58.57, 20.76), (-3.0, 51.48, 23.73), (-0.000363, 51.48, 23.73), (-3.0, 44.39, 26.65), (-0.000363, 44.39, 26.65), (-3.0, 37.66, 29.39), (-0.000363, 37.66, 29.39), (-3.0, 31.47, 31.87), (-0.000363, 31.47, 31.87), (-3.0, 25.73, 34.0), (-0.000363, 25.73, 34.0), (-3.0, 20.2, 35.71), (-0.000363, 20.2, 35.71), (-3.0, 14.54, 36.97), (-0.000363, 14.54, 36.97), (-3.0, 8.392, 37.74), (-0.000363, 8.392, 37.74), (-3.0, 80.0, -0.005631), (-0.000363, 80.0, -0.005631), (-3.0, 75.0, 6.1e-05), (-0.000363, 75.0, 6.1e-05), (-3.0, 75.0, 2.0), (-0.000363, 75.0, 2.0), (-3.0, 1.5, 7.0), (-3.0, 16.25, 7.085), (-0.000363, 1.5, 7.0), (-0.000363, 16.25, 7.085), (-3.0, 29.85, 7.024), (-0.000363, 29.85, 7.024), (-3.0, 36.18, 6.933), (-0.000363, 36.18, 6.933), (-3.0, 42.16, 6.798), (-0.000363, 42.16, 6.798), (-3.0, 47.76, 6.614), (-0.000363, 47.76, 6.614), (-3.0, 52.93, 6.375), (-0.000363, 52.93, 6.375), (-3.0, 57.64, 6.077), (-0.000363, 57.64, 6.077), (-3.0, 61.84, 5.714), (-0.000363, 61.84, 5.714), (-3.0, 65.49, 5.281), (-0.000363, 65.49, 5.281), (-3.0, 68.56, 4.775), (-0.000363, 68.56, 4.775), (-3.0, 71.05, 4.193), (-0.000363, 71.05, 4.193), (-3.0, 72.95, 3.536), (-0.000363, 72.95, 3.536), (-3.0, 74.26, 2.805), (-0.000363, 74.26, 2.805), (-3.0, 74.7, 2.411), (-0.000363, 74.7, 2.411), (-3.0, -1.5, 7.0), (-0.000363, -1.5, 7.0), (-3.0, -75.0, 2.0), (-3.0, -74.7, 2.419), (-0.000363, -75.0, 2.0), (-0.000363, -74.7, 2.419), (-3.0, -74.26, 2.817), (-0.000363, -74.26, 2.817), (-3.0, -72.95, 3.553), (-0.000363, -72.95, 3.553), (-3.0, -71.05, 4.207), (-0.000363, -71.05, 4.207), (-3.0, -68.56, 4.778), (-0.000363, -68.56, 4.778), (-3.0, -65.49, 5.267), (-0.000363, -65.49, 5.267), (-3.0, -61.84, 5.678), (-0.000363, -61.84, 5.678), (-3.0, -57.64, 6.015), (-0.000363, -57.64, 6.015), (-3.0, -52.93, 6.286), (-0.000363, -52.93, 6.286), (-3.0, -47.76, 6.499), (-0.000363, -47.76, 6.499), (-3.0, -42.16, 6.662), (-0.000363, -42.16, 6.662), (-3.0, -36.18, 6.784), (-0.000363, -36.18, 6.784), (-3.0, -29.85, 6.872), (-0.000363, -29.85, 6.872), (-3.0, -16.24, 6.972), (-0.000363, -16.24, 6.972), (-3.0, -75.0, 6.1e-05), (-0.000363, -75.0, 6.1e-05), (-3.0, -80.0, -0.005631), (-0.000363, -80.0, -0.005631)], [], [(0, 1, 2), (2, 1, 3), (4, 0, 5), (5, 0, 2), (6, 4, 7), (7, 4, 5), (1, 6, 3), (3, 6, 7), (8, 9, 10), (10, 9, 11), (12, 8, 13), (13, 8, 10), (14, 12, 15), (15, 12, 13), (9, 14, 11), (11, 14, 15), (16, 17, 18), (18, 17, 19), (19, 17, 20), (19, 20, 21), (21, 20, 22), (21, 22, 23), (23, 22, 24), (23, 24, 25), (25, 24, 26), (25, 26, 27), (27, 26, 28), (27, 28, 29), (29, 28, 30), (29, 30, 31), (31, 30, 32), (31, 32, 33), (33, 32, 34), (33, 34, 35), (35, 34, 36), (35, 36, 37), (37, 36, 38), (37, 38, 39), (39, 38, 40), (39, 40, 41), (41, 40, 42), (41, 42, 43), (43, 42, 44), (43, 44, 45), (45, 44, 46), (45, 46, 47), (47, 46, 48), (47, 48, 49), (49, 48, 50), (49, 50, 51), (51, 50, 52), (51, 52, 53), (53, 52, 54), (53, 54, 55), (56, 16, 57), (57, 16, 18), (58, 59, 60), (60, 59, 61), (61, 59, 62), (61, 62, 63), (63, 62, 64), (63, 64, 65), (65, 64, 66), (65, 66, 67), (67, 66, 68), (67, 68, 69), (69, 68, 70), (69, 70, 71), (71, 70, 72), (71, 72, 73), (73, 72, 74), (73, 74, 75), (75, 74, 76), (75, 76, 77), (77, 76, 78), (77, 78, 79), (79, 78, 80), (79, 80, 81), (81, 80, 82), (81, 82, 83), (83, 82, 84), (83, 84, 85), (85, 84, 86), (85, 86, 87), (87, 86, 88), (87, 88, 89), (89, 88, 90), (89, 90, 91), (91, 90, 92), (91, 92, 93), (93, 92, 94), (93, 94, 95), (95, 94, 56), (95, 56, 57), (96, 58, 97), (97, 58, 60), (98, 96, 99), (99, 96, 97), (100, 98, 101), (101, 98, 99), (102, 103, 104), (104, 103, 105), (105, 103, 106), (105, 106, 107), (107, 106, 108), (107, 108, 109), (109, 108, 110), (109, 110, 111), (111, 110, 112), (111, 112, 113), (113, 112, 114), (113, 114, 115), (115, 114, 116), (115, 116, 117), (117, 116, 118), (117, 118, 119), (119, 118, 120), (119, 120, 121), (121, 120, 122), (121, 122, 123), (123, 122, 124), (123, 124, 125), (125, 124, 126), (125, 126, 127), (127, 126, 128), (127, 128, 129), (129, 128, 130), (129, 130, 131), (131, 130, 100), (131, 100, 101), (132, 102, 133), (133, 102, 104), (134, 135, 136), (136, 135, 137), (137, 135, 138), (137, 138, 139), (139, 138, 140), (139, 140, 141), (141, 140, 142), (141, 142, 143), (143, 142, 144), (143, 144, 145), (145, 144, 146), (145, 146, 147), (147, 146, 148), (147, 148, 149), (149, 148, 150), (149, 150, 151), (151, 150, 152), (151, 152, 153), (153, 152, 154), (153, 154, 155), (155, 154, 156), (155, 156, 157), (157, 156, 158), (157, 158, 159), (159, 158, 160), (159, 160, 161), (161, 160, 162), (161, 162, 163), (163, 162, 132), (163, 132, 133), (164, 134, 165), (165, 134, 136), (166, 164, 167), (167, 164, 165), (54, 166, 55), (55, 166, 167), (15, 89, 11), (11, 89, 91), (11, 91, 93), (13, 3, 15), (15, 3, 83), (15, 83, 85), (10, 25, 13), (13, 25, 27), (13, 27, 29), (11, 18, 10), (10, 18, 19), (10, 19, 21), (7, 105, 3), (3, 105, 107), (3, 107, 77), (77, 107, 109), (77, 109, 111), (5, 133, 7), (7, 133, 104), (7, 104, 105), (133, 5, 163), (163, 5, 2), (163, 2, 161), (161, 2, 37), (161, 37, 159), (159, 37, 157), (157, 37, 39), (157, 39, 155), (155, 39, 41), (155, 41, 153), (153, 41, 43), (153, 43, 45), (3, 13, 2), (2, 13, 31), (2, 31, 33), (167, 165, 55), (55, 165, 136), (55, 136, 137), (55, 137, 53), (53, 137, 139), (53, 139, 141), (141, 143, 53), (53, 143, 51), (51, 143, 145), (51, 145, 147), (51, 147, 49), (49, 147, 149), (49, 149, 47), (47, 149, 151), (47, 151, 45), (45, 151, 153), (77, 111, 75), (75, 111, 113), (75, 113, 73), (73, 113, 115), (73, 115, 71), (71, 115, 69), (69, 115, 117), (69, 117, 67), (67, 117, 119), (67, 119, 65), (65, 119, 121), (65, 121, 63), (63, 121, 123), (63, 123, 125), (63, 125, 61), (61, 125, 127), (61, 127, 129), (129, 131, 61), (61, 131, 60), (60, 131, 101), (60, 101, 99), (99, 97, 60), (77, 79, 3), (3, 79, 81), (3, 81, 83), (85, 87, 15), (15, 87, 89), (93, 95, 11), (11, 95, 57), (11, 57, 18), (21, 23, 10), (10, 23, 25), (29, 31, 13), (33, 35, 2), (2, 35, 37), (9, 88, 14), (14, 88, 86), (14, 86, 84), (8, 56, 9), (9, 56, 94), (9, 94, 92), (12, 24, 8), (8, 24, 22), (8, 22, 20), (14, 0, 12), (12, 0, 30), (12, 30, 28), (1, 103, 6), (6, 103, 102), (6, 102, 132), (0, 14, 1), (1, 14, 82), (1, 82, 80), (4, 162, 0), (0, 162, 160), (0, 160, 36), (36, 160, 158), (36, 158, 156), (162, 4, 132), (132, 4, 6), (166, 54, 164), (164, 54, 134), (134, 54, 135), (135, 54, 52), (135, 52, 138), (138, 52, 140), (140, 52, 142), (142, 52, 50), (142, 50, 144), (144, 50, 146), (146, 50, 48), (146, 48, 148), (148, 48, 46), (148, 46, 150), (150, 46, 44), (150, 44, 152), (152, 44, 42), (152, 42, 40), (152, 40, 154), (154, 40, 38), (154, 38, 156), (156, 38, 36), (36, 34, 0), (0, 34, 32), (0, 32, 30), (28, 26, 12), (12, 26, 24), (20, 17, 8), (8, 17, 16), (8, 16, 56), (92, 90, 9), (9, 90, 88), (84, 82, 14), (80, 78, 1), (1, 78, 76), (1, 76, 106), (106, 76, 108), (108, 76, 110), (110, 76, 74), (110, 74, 112), (112, 74, 72), (112, 72, 114), (114, 72, 70), (114, 70, 68), (114, 68, 116), (116, 68, 66), (116, 66, 118), (118, 66, 64), (118, 64, 120), (120, 64, 62), (120, 62, 122), (122, 62, 124), (124, 62, 59), (124, 59, 126), (126, 59, 128), (128, 59, 130), (130, 59, 58), (130, 58, 100), (100, 58, 98), (98, 58, 96), (106, 103, 1)])
me_body1_1.polygons.foreach_set('use_smooth', [0, 0, 0, 0, 0, 0, 0, 0, 0, 0, 0, 0, 0, 0, 0, 0, 1, 1, 1, 1, 1, 1, 1, 1, 1, 1, 1, 1, 0, 0, 0, 0, 1, 1, 1, 1, 1, 1, 1, 1, 1, 1, 1, 1, 1, 1, 1, 1, 1, 1, 1, 1, 1, 1, 0, 0, 1, 1, 1, 1, 1, 1, 1, 1, 1, 1, 1, 1, 1, 1, 1, 1, 1, 1, 1, 1, 1, 1, 0, 0, 0, 0, 1, 1, 1, 1, 1, 1, 1, 1, 1, 1, 1, 1, 0, 0, 0, 0, 0, 0, 1, 1, 1, 1, 1, 1, 1, 1, 1, 1, 1, 1, 1, 1, 1, 1, 1, 1, 1, 1, 1, 1, 1, 1, 1, 1, 1, 1, 1, 1, 1, 1, 1, 1, 1, 1, 1, 1, 1, 1, 1, 1, 1, 1, 1, 1, 1, 1, 1, 1, 1, 1, 1, 1, 1, 1, 1, 1, 1, 1, 0, 0, 0, 0, 0, 0, 0, 0, 0, 0, 0, 0, 0, 0, 0, 0, 0, 0, 0, 0, 0, 0, 0, 0, 0, 0, 0, 0, 0, 0, 0, 0, 0, 0, 0, 0, 0, 0, 0, 0, 0, 0, 0, 0, 0, 0, 0, 0, 0, 0, 0, 0, 0, 0, 0, 0, 0, 0, 0, 0, 0, 0, 0, 0, 0, 0, 0, 0, 0, 0, 0, 0, 0, 0, 0, 0, 0, 0, 0, 0, 0, 0, 0, 0, 0, 0, 0, 0, 0, 0, 0, 0, 0, 0, 0, 0, 0, 0, 0, 0, 0, 0, 0, 0, 0, 0, 0, 0, 0, 0, 0, 0, 0, 0, 0, 0, 0, 0, 0, 0, 0, 0, 0, 0, 0, 0, 0, 0, 0, 0, 0, 0, 0, 0, 0, 0, 0, 0, 0, 0, 0, 0, 0, 0, 0, 0, 0, 0, 0, 0, 0, 0, 0, 0, 0, 0, 0, 0, 0, 0, 0, 0, 0, 0, 0, 0, 0, 0, 0, 0, 0, 0, 0, 0, 0, 0, 0, 0, 0, 0])
_uv = me_body1_1.uv_layers.new(name='Body1_1-mesh-map-0')
_uv.uv.foreach_set('vector', [0.5731, 0.3938, 0.5591, 0.3938, 0.5731, 0.3752, 0.5731, 0.3752, 0.5591, 0.3938, 0.5591, 0.3752, 0.5349, 0.5597, 0.5349, 0.5389, 0.5535, 0.5597, 0.5535, 0.5597, 0.5349, 0.5389, 0.5535, 0.5389, 0.5744, 0.3211, 0.5591, 0.3211, 0.5744, 0.3025, 0.5744, 0.3025, 0.5591, 0.3211, 0.5591, 0.3025, 0.5535, 0.4259, 0.5535, 0.4493, 0.5349, 0.4259, 0.5349, 0.4259, 0.5535, 0.4493, 0.5349, 0.4493, 0.5731, 0.3696, 0.5591, 0.3696, 0.5731, 0.351, 0.5731, 0.351, 0.5591, 0.3696, 0.5591, 0.351, 0.5349, 0.5333, 0.5349, 0.5126, 0.5535, 0.5333, 0.5535, 0.5333, 0.5349, 0.5126, 0.5535, 0.5126, 0.5744, 0.3454, 0.5591, 0.3454, 0.5744, 0.3267, 0.5744, 0.3267, 0.5591, 0.3454, 0.5591, 0.3267, 0.5535, 0.397, 0.5535, 0.4203, 0.5349, 0.397, 0.5349, 0.397, 0.5535, 0.4203, 0.5349, 0.4203, 0.4864, 0.037, 0.4864, 0.002797, 0.505, 0.037, 0.505, 0.037, 0.4864, 0.002797, 0.505, 0.002797, 0.5106, 0.002797, 0.5293, 0.002797, 0.5293, 0.03155, 0.5106, 0.002797, 0.5293, 0.03155, 0.5106, 0.03155, 0.5106, 0.03155, 0.5293, 0.03155, 0.5293, 0.06064, 0.5106, 0.03155, 0.5293, 0.06064, 0.5106, 0.06064, 0.5106, 0.06064, 0.5293, 0.06064, 0.5293, 0.09131, 0.5106, 0.06064, 0.5293, 0.09131, 0.5106, 0.09131, 0.5106, 0.09131, 0.5293, 0.09131, 0.5293, 0.1248, 0.5106, 0.09131, 0.5293, 0.1248, 0.5106, 0.1248, 0.5106, 0.1248, 0.5293, 0.1248, 0.5293, 0.1617, 0.5106, 0.1248, 0.5293, 0.1617, 0.5106, 0.1617, 0.5106, 0.1617, 0.5293, 0.1617, 0.5293, 0.2021, 0.5106, 0.1617, 0.5293, 0.2021, 0.5106, 0.2021, 0.5106, 0.2021, 0.5293, 0.2021, 0.5293, 0.2447, 0.5106, 0.2021, 0.5293, 0.2447, 0.5106, 0.2447, 0.5106, 0.2447, 0.5293, 0.2447, 0.5293, 0.2877, 0.5106, 0.2447, 0.5293, 0.2877, 0.5106, 0.2877, 0.5106, 0.2877, 0.5293, 0.2877, 0.5293, 0.3284, 0.5106, 0.2877, 0.5293, 0.3284, 0.5106, 0.3284, 0.5106, 0.3284, 0.5293, 0.3284, 0.5293, 0.3647, 0.5106, 0.3284, 0.5293, 0.3647, 0.5106, 0.3647, 0.5106, 0.3647, 0.5293, 0.3647, 0.5293, 0.3807, 0.5106, 0.3647, 0.5293, 0.3807, 0.5106, 0.3807, 0.5106, 0.3807, 0.5293, 0.3807, 0.5293, 0.3949, 0.5106, 0.3807, 0.5293, 0.3949, 0.5106, 0.3949, 0.5106, 0.3949, 0.5293, 0.3949, 0.5293, 0.4075, 0.5106, 0.3949, 0.5293, 0.4075, 0.5106, 0.4075, 0.5106, 0.4075, 0.5293, 0.4075, 0.5293, 0.4185, 0.5106, 0.4075, 0.5293, 0.4185, 0.5106, 0.4185, 0.5106, 0.4185, 0.5293, 0.4185, 0.5293, 0.4281, 0.5106, 0.4185, 0.5293, 0.4281, 0.5106, 0.4281, 0.5106, 0.4281, 0.5293, 0.4281, 0.5293, 0.4366, 0.5106, 0.4281, 0.5293, 0.4366, 0.5106, 0.4366, 0.5106, 0.4366, 0.5293, 0.4366, 0.5293, 0.4521, 0.5106, 0.4366, 0.5293, 0.4521, 0.5106, 0.4521, 0.5106, 0.4521, 0.5293, 0.4521, 0.5293, 0.4678, 0.5106, 0.4521, 0.5293, 0.4678, 0.5106, 0.4678, 0.4864, 0.05229, 0.4864, 0.037, 0.505, 0.05229, 0.505, 0.05229, 0.4864, 0.037, 0.505, 0.037, 0.5148, 0.5522, 0.5279, 0.5522, 0.5148, 0.5708, 0.5148, 0.5708, 0.5279, 0.5522, 0.5279, 0.5708, 0.505, 0.5718, 0.4864, 0.5718, 0.4864, 0.559, 0.505, 0.5718, 0.4864, 0.559, 0.505, 0.559, 0.505, 0.559, 0.4864, 0.559, 0.4864, 0.5513, 0.505, 0.559, 0.4864, 0.5513, 0.505, 0.5513, 0.505, 0.5513, 0.4864, 0.5513, 0.4864, 0.5423, 0.505, 0.5513, 0.4864, 0.5423, 0.505, 0.5423, 0.505, 0.5423, 0.4864, 0.5423, 0.4864, 0.5316, 0.505, 0.5423, 0.4864, 0.5316, 0.505, 0.5316, 0.505, 0.5316, 0.4864, 0.5316, 0.4864, 0.5189, 0.505, 0.5316, 0.4864, 0.5189, 0.505, 0.5189, 0.505, 0.5189, 0.4864, 0.5189, 0.4864, 0.5041, 0.505, 0.5189, 0.4864, 0.5041, 0.505, 0.5041, 0.505, 0.5041, 0.4864, 0.5041, 0.4864, 0.4874, 0.505, 0.5041, 0.4864, 0.4874, 0.505, 0.4874, 0.505, 0.4874, 0.4864, 0.4874, 0.4864, 0.4486, 0.505, 0.4874, 0.4864, 0.4486, 0.505, 0.4486, 0.505, 0.4486, 0.4864, 0.4486, 0.4864, 0.4045, 0.505, 0.4486, 0.4864, 0.4045, 0.505, 0.4045, 0.505, 0.4045, 0.4864, 0.4045, 0.4864, 0.3578, 0.505, 0.4045, 0.4864, 0.3578, 0.505, 0.3578, 0.505, 0.3578, 0.4864, 0.3578, 0.4864, 0.3112, 0.505, 0.3578, 0.4864, 0.3112, 0.505, 0.3112, 0.505, 0.3112, 0.4864, 0.3112, 0.4864, 0.2672, 0.505, 0.3112, 0.4864, 0.2672, 0.505, 0.2672, 0.505, 0.2672, 0.4864, 0.2672, 0.4864, 0.2268, 0.505, 0.2672, 0.4864, 0.2268, 0.505, 0.2268, 0.505, 0.2268, 0.4864, 0.2268, 0.4864, 0.19, 0.505, 0.2268, 0.4864, 0.19, 0.505, 0.19, 0.505, 0.19, 0.4864, 0.19, 0.4864, 0.1557, 0.505, 0.19, 0.4864, 0.1557, 0.505, 0.1557, 0.505, 0.1557, 0.4864, 0.1557, 0.4864, 0.1224, 0.505, 0.1557, 0.4864, 0.1224, 0.505, 0.1224, 0.505, 0.1224, 0.4864, 0.1224, 0.4864, 0.08833, 0.505, 0.1224, 0.4864, 0.08833, 0.505, 0.08833, 0.505, 0.08833, 0.4864, 0.08833, 0.4864, 0.05229, 0.505, 0.08833, 0.4864, 0.05229, 0.505, 0.05229, 0.5106, 0.5522, 0.5148, 0.5522, 0.5106, 0.5708, 0.5106, 0.5708, 0.5148, 0.5522, 0.5148, 0.5708, 0.5535, 0.4549, 0.5535, 0.4782, 0.5349, 0.4549, 0.5349, 0.4549, 0.5535, 0.4782, 0.5349, 0.4782, 0.5685, 0.4181, 0.5591, 0.4181, 0.5685, 0.3994, 0.5685, 0.3994, 0.5591, 0.4181, 0.5591, 0.3994, 0.5106, 0.5466, 0.5106, 0.4781, 0.5293, 0.5466, 0.5293, 0.5466, 0.5106, 0.4781, 0.5293, 0.4781, 0.5591, 0.002797, 0.5778, 0.002797, 0.5778, 0.06629, 0.5591, 0.002797, 0.5778, 0.06629, 0.5591, 0.06629, 0.5591, 0.06629, 0.5778, 0.06629, 0.5778, 0.0961, 0.5591, 0.06629, 0.5778, 0.0961, 0.5591, 0.0961, 0.5591, 0.0961, 0.5778, 0.0961, 0.5778, 0.1245, 0.5591, 0.0961, 0.5778, 0.1245, 0.5591, 0.1245, 0.5591, 0.1245, 0.5778, 0.1245, 0.5778, 0.1512, 0.5591, 0.1245, 0.5778, 0.1512, 0.5591, 0.1512, 0.5591, 0.1512, 0.5778, 0.1512, 0.5778, 0.1763, 0.5591, 0.1512, 0.5778, 0.1763, 0.5591, 0.1763, 0.5591, 0.1763, 0.5778, 0.1763, 0.5778, 0.1994, 0.5591, 0.1763, 0.5778, 0.1994, 0.5591, 0.1994, 0.5591, 0.1994, 0.5778, 0.1994, 0.5778, 0.2204, 0.5591, 0.1994, 0.5778, 0.2204, 0.5591, 0.2204, 0.5591, 0.2204, 0.5778, 0.2204, 0.5778, 0.2391, 0.5591, 0.2204, 0.5778, 0.2391, 0.5591, 0.2391, 0.5591, 0.2391, 0.5778, 0.2391, 0.5778, 0.2555, 0.5591, 0.2391, 0.5778, 0.2555, 0.5591, 0.2555, 0.5591, 0.2555, 0.5778, 0.2555, 0.5778, 0.2695, 0.5591, 0.2555, 0.5778, 0.2695, 0.5591, 0.2695, 0.5591, 0.2695, 0.5778, 0.2695, 0.5778, 0.281, 0.5591, 0.2695, 0.5778, 0.281, 0.5591, 0.281, 0.5591, 0.281, 0.5778, 0.281, 0.5778, 0.2901, 0.5591, 0.281, 0.5778, 0.2901, 0.5591, 0.2901, 0.5591, 0.2901, 0.5778, 0.2901, 0.5778, 0.2938, 0.5591, 0.2901, 0.5778, 0.2938, 0.5591, 0.2938, 0.5591, 0.2938, 0.5778, 0.2938, 0.5778, 0.2969, 0.5591, 0.2938, 0.5778, 0.2969, 0.5591, 0.2969, 0.5535, 0.3774, 0.5535, 0.3914, 0.5349, 0.3774, 0.5349, 0.3774, 0.5535, 0.3914, 0.5349, 0.3914, 0.5349, 0.2951, 0.5349, 0.292, 0.5535, 0.2951, 0.5535, 0.2951, 0.5349, 0.292, 0.5535, 0.292, 0.5535, 0.292, 0.5349, 0.292, 0.5349, 0.2883, 0.5535, 0.292, 0.5349, 0.2883, 0.5535, 0.2883, 0.5535, 0.2883, 0.5349, 0.2883, 0.5349, 0.2792, 0.5535, 0.2883, 0.5349, 0.2792, 0.5535, 0.2792, 0.5535, 0.2792, 0.5349, 0.2792, 0.5349, 0.2677, 0.5535, 0.2792, 0.5349, 0.2677, 0.5535, 0.2677, 0.5535, 0.2677, 0.5349, 0.2677, 0.5349, 0.2538, 0.5535, 0.2677, 0.5349, 0.2538, 0.5535, 0.2538, 0.5535, 0.2538, 0.5349, 0.2538, 0.5349, 0.2376, 0.5535, 0.2538, 0.5349, 0.2376, 0.5535, 0.2376, 0.5535, 0.2376, 0.5349, 0.2376, 0.5349, 0.219, 0.5535, 0.2376, 0.5349, 0.219, 0.5535, 0.219, 0.5535, 0.219, 0.5349, 0.219, 0.5349, 0.1982, 0.5535, 0.219, 0.5349, 0.1982, 0.5535, 0.1982, 0.5535, 0.1982, 0.5349, 0.1982, 0.5349, 0.1753, 0.5535, 0.1982, 0.5349, 0.1753, 0.5535, 0.1753, 0.5535, 0.1753, 0.5349, 0.1753, 0.5349, 0.1505, 0.5535, 0.1753, 0.5349, 0.1505, 0.5535, 0.1505, 0.5535, 0.1505, 0.5349, 0.1505, 0.5349, 0.1239, 0.5535, 0.1505, 0.5349, 0.1239, 0.5535, 0.1239, 0.5535, 0.1239, 0.5349, 0.1239, 0.5349, 0.09576, 0.5535, 0.1239, 0.5349, 0.09576, 0.5535, 0.09576, 0.5535, 0.09576, 0.5349, 0.09576, 0.5349, 0.06612, 0.5535, 0.09576, 0.5349, 0.06612, 0.5535, 0.06612, 0.5535, 0.06612, 0.5349, 0.06612, 0.5349, 0.002797, 0.5535, 0.06612, 0.5349, 0.002797, 0.5535, 0.002797, 0.5349, 0.309, 0.5535, 0.309, 0.5535, 0.3774, 0.5349, 0.309, 0.5535, 0.3774, 0.5349, 0.3774, 0.5349, 0.3034, 0.5349, 0.2951, 0.5535, 0.3034, 0.5535, 0.3034, 0.5349, 0.2951, 0.5535, 0.2951, 0.5535, 0.4838, 0.5535, 0.507, 0.5349, 0.4838, 0.5349, 0.4838, 0.5535, 0.507, 0.5349, 0.507, 0.5293, 0.4678, 0.5293, 0.4725, 0.5106, 0.4678, 0.5106, 0.4678, 0.5293, 0.4725, 0.5106, 0.4725, 0.05252, 0.5093, 0.02767, 0.6599, 0.02144, 0.5093, 0.02144, 0.5093, 0.02767, 0.6599, 0.01701, 0.6256, 0.02144, 0.5093, 0.01701, 0.6256, 0.009181, 0.5903, 0.05252, 0.4907, 0.1457, 0.5093, 0.05252, 0.5093, 0.05252, 0.5093, 0.1457, 0.5093, 0.07336, 0.7759, 0.05252, 0.5093, 0.07336, 0.7759, 0.0563, 0.7341, 0.02144, 0.4907, 0.02767, 0.3401, 0.05252, 0.4907, 0.05252, 0.4907, 0.02767, 0.3401, 0.0409, 0.3044, 0.05252, 0.4907, 0.0409, 0.3044, 0.0563, 0.2659, 0.02144, 0.5093, 0.002797, 0.4907, 0.02144, 0.4907, 0.02144, 0.4907, 0.002797, 0.4907, 0.004403, 0.4478, 0.02144, 0.4907, 0.004403, 0.4478, 0.009181, 0.4097, 0.1768, 0.5093, 0.1949, 0.601, 0.1457, 0.5093, 0.1457, 0.5093, 0.1949, 0.601, 0.1953, 0.6855, 0.1457, 0.5093, 0.1953, 0.6855, 0.1282, 0.9051, 0.1282, 0.9051, 0.1953, 0.6855, 0.1959, 0.7249, 0.1282, 0.9051, 0.1959, 0.7249, 0.1967, 0.762, 0.1768, 0.4907, 0.1955, 0.4907, 0.1768, 0.5093, 0.1768, 0.5093, 0.1955, 0.4907, 0.1955, 0.5093, 0.1768, 0.5093, 0.1955, 0.5093, 0.1949, 0.601, 0.1955, 0.4907, 0.1768, 0.4907, 0.1956, 0.3991, 0.1956, 0.3991, 0.1768, 0.4907, 0.1457, 0.4907, 0.1956, 0.3991, 0.1457, 0.4907, 0.1963, 0.3145, 0.1963, 0.3145, 0.1457, 0.4907, 0.1282, 0.09494, 0.1963, 0.3145, 0.1282, 0.09494, 0.1968, 0.2751, 0.1968, 0.2751, 0.1282, 0.09494, 0.1976, 0.238, 0.1976, 0.238, 0.1282, 0.09494, 0.1457, 0.05985, 0.1976, 0.238, 0.1457, 0.05985, 0.1986, 0.2032, 0.1986, 0.2032, 0.1457, 0.05985, 0.1542, 0.04532, 0.1986, 0.2032, 0.1542, 0.04532, 0.1999, 0.171, 0.1999, 0.171, 0.1542, 0.04532, 0.1624, 0.03308, 0.1999, 0.171, 0.1624, 0.03308, 0.1705, 0.02321, 0.1457, 0.5093, 0.05252, 0.4907, 0.1457, 0.4907, 0.1457, 0.4907, 0.05252, 0.4907, 0.07336, 0.2241, 0.1457, 0.4907, 0.07336, 0.2241, 0.09148, 0.1801, 0.239, 0.002804, 0.239, 0.03388, 0.2328, 0.002797, 0.2328, 0.002797, 0.239, 0.03388, 0.2265, 0.03388, 0.2328, 0.002797, 0.2265, 0.03388, 0.2239, 0.03574, 0.2328, 0.002797, 0.2239, 0.03574, 0.2124, 0.003419, 0.2124, 0.003419, 0.2239, 0.03574, 0.2215, 0.03848, 0.2124, 0.003419, 0.2215, 0.03848, 0.2169, 0.04664, 0.2169, 0.04664, 0.2128, 0.05842, 0.2124, 0.003419, 0.2124, 0.003419, 0.2128, 0.05842, 0.1947, 0.006702, 0.1947, 0.006702, 0.2128, 0.05842, 0.2093, 0.07388, 0.1947, 0.006702, 0.2093, 0.07388, 0.2062, 0.093, 0.1947, 0.006702, 0.2062, 0.093, 0.1865, 0.01027, 0.1865, 0.01027, 0.2062, 0.093, 0.2037, 0.1157, 0.1865, 0.01027, 0.2037, 0.1157, 0.1784, 0.01567, 0.1784, 0.01567, 0.2037, 0.1157, 0.2016, 0.1418, 0.1784, 0.01567, 0.2016, 0.1418, 0.1705, 0.02321, 0.1705, 0.02321, 0.2016, 0.1418, 0.1999, 0.171, 0.1282, 0.9051, 0.1967, 0.762, 0.1457, 0.9402, 0.1457, 0.9402, 0.1967, 0.762, 0.1979, 0.7968, 0.1457, 0.9402, 0.1979, 0.7968, 0.1542, 0.9547, 0.1542, 0.9547, 0.1979, 0.7968, 0.1993, 0.829, 0.1542, 0.9547, 0.1993, 0.829, 0.1624, 0.9669, 0.1624, 0.9669, 0.1993, 0.829, 0.1705, 0.9768, 0.1705, 0.9768, 0.1993, 0.829, 0.2012, 0.8582, 0.1705, 0.9768, 0.2012, 0.8582, 0.1784, 0.9843, 0.1784, 0.9843, 0.2012, 0.8582, 0.2035, 0.8843, 0.1784, 0.9843, 0.2035, 0.8843, 0.1865, 0.9897, 0.1865, 0.9897, 0.2035, 0.8843, 0.2061, 0.907, 0.1865, 0.9897, 0.2061, 0.907, 0.1947, 0.9933, 0.1947, 0.9933, 0.2061, 0.907, 0.2093, 0.9261, 0.1947, 0.9933, 0.2093, 0.9261, 0.2129, 0.9416, 0.1947, 0.9933, 0.2129, 0.9416, 0.2124, 0.9966, 0.2124, 0.9966, 0.2129, 0.9416, 0.217, 0.9534, 0.2124, 0.9966, 0.217, 0.9534, 0.2215, 0.9615, 0.2215, 0.9615, 0.224, 0.9643, 0.2124, 0.9966, 0.2124, 0.9966, 0.224, 0.9643, 0.2328, 0.9972, 0.2328, 0.9972, 0.224, 0.9643, 0.2265, 0.9661, 0.2328, 0.9972, 0.2265, 0.9661, 0.239, 0.9661, 0.239, 0.9661, 0.239, 0.9972, 0.2328, 0.9972, 0.1282, 0.9051, 0.11, 0.864, 0.1457, 0.5093, 0.1457, 0.5093, 0.11, 0.864, 0.09148, 0.8199, 0.1457, 0.5093, 0.09148, 0.8199, 0.07336, 0.7759, 0.0563, 0.7341, 0.0409, 0.6956, 0.05252, 0.5093, 0.05252, 0.5093, 0.0409, 0.6956, 0.02767, 0.6599, 0.009181, 0.5903, 0.004403, 0.5522, 0.02144, 0.5093, 0.02144, 0.5093, 0.004403, 0.5522, 0.002797, 0.5093, 0.02144, 0.5093, 0.002797, 0.5093, 0.002797, 0.4907, 0.009181, 0.4097, 0.01701, 0.3744, 0.02144, 0.4907, 0.02144, 0.4907, 0.01701, 0.3744, 0.02767, 0.3401, 0.0563, 0.2659, 0.07336, 0.2241, 0.05252, 0.4907, 0.09148, 0.1801, 0.11, 0.136, 0.1457, 0.4907, 0.1457, 0.4907, 0.11, 0.136, 0.1282, 0.09494, 0.4622, 0.5093, 0.4559, 0.6599, 0.4311, 0.5093, 0.4311, 0.5093, 0.4559, 0.6599, 0.4427, 0.6956, 0.4311, 0.5093, 0.4427, 0.6956, 0.4273, 0.7341, 0.4622, 0.4907, 0.4808, 0.5093, 0.4622, 0.5093, 0.4622, 0.5093, 0.4808, 0.5093, 0.4792, 0.5522, 0.4622, 0.5093, 0.4792, 0.5522, 0.4744, 0.5903, 0.4311, 0.4907, 0.4559, 0.3401, 0.4622, 0.4907, 0.4622, 0.4907, 0.4559, 0.3401, 0.4666, 0.3744, 0.4622, 0.4907, 0.4666, 0.3744, 0.4744, 0.4097, 0.4311, 0.5093, 0.3379, 0.4907, 0.4311, 0.4907, 0.4311, 0.4907, 0.3379, 0.4907, 0.4102, 0.2241, 0.4311, 0.4907, 0.4102, 0.2241, 0.4273, 0.2659, 0.3379, 0.5093, 0.2887, 0.601, 0.3068, 0.5093, 0.3068, 0.5093, 0.2887, 0.601, 0.2881, 0.5093, 0.3068, 0.5093, 0.2881, 0.5093, 0.2881, 0.4907, 0.3379, 0.4907, 0.4311, 0.5093, 0.3379, 0.5093, 0.3379, 0.5093, 0.4311, 0.5093, 0.4102, 0.7759, 0.3379, 0.5093, 0.4102, 0.7759, 0.3921, 0.8199, 0.3068, 0.4907, 0.288, 0.3991, 0.3379, 0.4907, 0.3379, 0.4907, 0.288, 0.3991, 0.2873, 0.3145, 0.3379, 0.4907, 0.2873, 0.3145, 0.3554, 0.09494, 0.3554, 0.09494, 0.2873, 0.3145, 0.2868, 0.2751, 0.3554, 0.09494, 0.2868, 0.2751, 0.286, 0.238, 0.288, 0.3991, 0.3068, 0.4907, 0.2881, 0.4907, 0.2881, 0.4907, 0.3068, 0.4907, 0.3068, 0.5093, 0.2446, 0.002804, 0.2508, 0.002797, 0.2446, 0.03388, 0.2446, 0.03388, 0.2508, 0.002797, 0.2571, 0.03388, 0.2571, 0.03388, 0.2508, 0.002797, 0.2597, 0.03574, 0.2597, 0.03574, 0.2508, 0.002797, 0.2712, 0.003419, 0.2597, 0.03574, 0.2712, 0.003419, 0.2621, 0.03848, 0.2621, 0.03848, 0.2712, 0.003419, 0.2667, 0.04664, 0.2667, 0.04664, 0.2712, 0.003419, 0.2708, 0.05842, 0.2708, 0.05842, 0.2712, 0.003419, 0.2889, 0.006702, 0.2708, 0.05842, 0.2889, 0.006702, 0.2743, 0.07388, 0.2743, 0.07388, 0.2889, 0.006702, 0.2774, 0.093, 0.2774, 0.093, 0.2889, 0.006702, 0.2971, 0.01027, 0.2774, 0.093, 0.2971, 0.01027, 0.2799, 0.1157, 0.2799, 0.1157, 0.2971, 0.01027, 0.3051, 0.01567, 0.2799, 0.1157, 0.3051, 0.01567, 0.282, 0.1418, 0.282, 0.1418, 0.3051, 0.01567, 0.3131, 0.02321, 0.282, 0.1418, 0.3131, 0.02321, 0.2837, 0.171, 0.2837, 0.171, 0.3131, 0.02321, 0.3212, 0.03308, 0.2837, 0.171, 0.3212, 0.03308, 0.3294, 0.04532, 0.2837, 0.171, 0.3294, 0.04532, 0.285, 0.2032, 0.285, 0.2032, 0.3294, 0.04532, 0.3379, 0.05985, 0.285, 0.2032, 0.3379, 0.05985, 0.286, 0.238, 0.286, 0.238, 0.3379, 0.05985, 0.3554, 0.09494, 0.3554, 0.09494, 0.3736, 0.136, 0.3379, 0.4907, 0.3379, 0.4907, 0.3736, 0.136, 0.3921, 0.1801, 0.3379, 0.4907, 0.3921, 0.1801, 0.4102, 0.2241, 0.4273, 0.2659, 0.4427, 0.3044, 0.4311, 0.4907, 0.4311, 0.4907, 0.4427, 0.3044, 0.4559, 0.3401, 0.4744, 0.4097, 0.4792, 0.4478, 0.4622, 0.4907, 0.4622, 0.4907, 0.4792, 0.4478, 0.4808, 0.4907, 0.4622, 0.4907, 0.4808, 0.4907, 0.4808, 0.5093, 0.4744, 0.5903, 0.4666, 0.6256, 0.4622, 0.5093, 0.4622, 0.5093, 0.4666, 0.6256, 0.4559, 0.6599, 0.4273, 0.7341, 0.4102, 0.7759, 0.4311, 0.5093, 0.3921, 0.8199, 0.3736, 0.864, 0.3379, 0.5093, 0.3379, 0.5093, 0.3736, 0.864, 0.3554, 0.9051, 0.3379, 0.5093, 0.3554, 0.9051, 0.2883, 0.6855, 0.2883, 0.6855, 0.3554, 0.9051, 0.2877, 0.7249, 0.2877, 0.7249, 0.3554, 0.9051, 0.2869, 0.762, 0.2869, 0.762, 0.3554, 0.9051, 0.3379, 0.9402, 0.2869, 0.762, 0.3379, 0.9402, 0.2857, 0.7968, 0.2857, 0.7968, 0.3379, 0.9402, 0.3294, 0.9547, 0.2857, 0.7968, 0.3294, 0.9547, 0.2842, 0.829, 0.2842, 0.829, 0.3294, 0.9547, 0.3212, 0.9669, 0.2842, 0.829, 0.3212, 0.9669, 0.3131, 0.9768, 0.2842, 0.829, 0.3131, 0.9768, 0.2824, 0.8582, 0.2824, 0.8582, 0.3131, 0.9768, 0.3051, 0.9843, 0.2824, 0.8582, 0.3051, 0.9843, 0.2801, 0.8843, 0.2801, 0.8843, 0.3051, 0.9843, 0.2971, 0.9897, 0.2801, 0.8843, 0.2971, 0.9897, 0.2774, 0.907, 0.2774, 0.907, 0.2971, 0.9897, 0.2889, 0.9933, 0.2774, 0.907, 0.2889, 0.9933, 0.2743, 0.9261, 0.2743, 0.9261, 0.2889, 0.9933, 0.2707, 0.9416, 0.2707, 0.9416, 0.2889, 0.9933, 0.2712, 0.9966, 0.2707, 0.9416, 0.2712, 0.9966, 0.2666, 0.9534, 0.2666, 0.9534, 0.2712, 0.9966, 0.2621, 0.9615, 0.2621, 0.9615, 0.2712, 0.9966, 0.2596, 0.9643, 0.2596, 0.9643, 0.2712, 0.9966, 0.2508, 0.9972, 0.2596, 0.9643, 0.2508, 0.9972, 0.2571, 0.9661, 0.2571, 0.9661, 0.2508, 0.9972, 0.2446, 0.9661, 0.2446, 0.9661, 0.2508, 0.9972, 0.2446, 0.9972, 0.2883, 0.6855, 0.2887, 0.601, 0.3379, 0.5093])
me_body1_1.materials.append(mat_steel___satin)
me_body1_1.use_remesh_preserve_volume = False
me_body1_1.use_remesh_preserve_attributes = False
me_body1_1.use_mirror_vertex_groups = False
me_body1_1.update()
me_body1 = bpy.data.meshes.new('Body1')
me_body1.from_pydata([(-30.0, 1.5, 220.0), (-30.0, 1.5, 225.0), (-30.0, -1.5, 220.0), (-30.0, -1.5, 225.0), (-33.0, 1.5, 220.0), (-33.0, -1.5, 220.0), (-33.0, 1.5, 205.0), (-33.0, -1.5, 205.0), (-30.0, 1.5, 205.0), (-30.0, -1.5, 205.0), (-30.0, 1.5, 200.0), (-30.0, -1.5, 200.0), (-34.0, 1.5, 200.0), (-34.0, -1.5, 200.0), (-4.0, 1.5, 35.0), (-9.011, 1.5, 35.4), (-4.0, -1.5, 35.0), (-9.011, -1.5, 35.4), (-13.81, 1.5, 36.59), (-13.81, -1.5, 36.59), (-18.35, 1.5, 38.53), (-18.35, -1.5, 38.53), (-22.54, 1.5, 41.14), (-22.54, -1.5, 41.14), (-26.28, 1.5, 44.36), (-26.28, -1.5, 44.36), (-29.51, 1.5, 48.1), (-29.51, -1.5, 48.1), (-32.14, 1.5, 52.28), (-32.14, -1.5, 52.28), (-34.16, 1.5, 56.84), (-34.16, -1.5, 56.84), (-35.58, 1.5, 61.71), (-35.58, -1.5, 61.71), (-36.44, 1.5, 66.87), (-36.44, -1.5, 66.87), (-36.86, 1.5, 77.93), (-36.86, -1.5, 77.93), (-36.27, 1.5, 89.89), (-36.27, -1.5, 89.89), (-35.61, 1.5, 102.7), (-35.61, -1.5, 102.7), (-35.64, 1.5, 116.5), (-35.64, -1.5, 116.5), (-36.8, 1.5, 131.1), (-36.8, -1.5, 131.1), (-39.14, 1.5, 146.3), (-39.14, -1.5, 146.3), (-42.22, 1.5, 161.6), (-42.22, -1.5, 161.6), (-45.04, 1.5, 176.2), (-45.04, -1.5, 176.2), (-45.85, 1.5, 182.7), (-45.85, -1.5, 182.7), (-45.93, 1.5, 188.5), (-45.93, -1.5, 188.5), (-45.62, 1.5, 191.1), (-45.62, -1.5, 191.1), (-45.02, 1.5, 193.4), (-45.02, -1.5, 193.4), (-44.11, 1.5, 195.3), (-44.11, -1.5, 195.3), (-42.85, 1.5, 197.0), (-42.85, -1.5, 197.0), (-41.23, 1.5, 198.3), (-41.23, -1.5, 198.3), (-39.23, 1.5, 199.2), (-39.23, -1.5, 199.2), (-36.82, 1.5, 199.8), (-36.82, -1.5, 199.8), (-0.000363, 1.5, 35.0), (-0.000363, -1.5, 35.0), (-0.000363, 1.5, 30.0), (-0.000363, -1.5, 30.0), (-3.0, 1.5, 30.0), (-3.0, -1.5, 30.0), (-3.0, 1.5, 15.0), (-3.0, -1.5, 15.0), (-0.000363, 1.5, 15.0), (-0.000363, -1.5, 15.0), (-0.000363, 1.5, 10.0), (-0.000363, -1.5, 10.0), (-3.0, 1.5, 10.0), (-3.0, -1.5, 10.0), (-108.0, 1.5, 2.0), (-107.8, 1.5, 3.936), (-108.0, -1.5, 2.0), (-107.8, -1.5, 3.936), (-107.5, 1.5, 4.726), (-107.5, -1.5, 4.726), (-107.1, 1.5, 5.409), (-107.1, -1.5, 5.409), (-106.6, 1.5, 5.994), (-106.6, -1.5, 5.994), (-105.9, 1.5, 6.496), (-105.9, -1.5, 6.496), (-104.2, 1.5, 7.305), (-104.2, -1.5, 7.305), (-99.37, 1.5, 8.513), (-99.37, -1.5, 8.513), (-92.99, 1.5, 9.612), (-92.99, -1.5, 9.612), (-79.63, 1.5, 11.43), (-79.63, -1.5, 11.43), (-67.21, 1.5, 12.27), (-67.21, -1.5, 12.27), (-60.69, 1.5, 12.28), (-60.69, -1.5, 12.28), (-53.52, 1.5, 12.07), (-53.52, -1.5, 12.07), (-45.61, 1.5, 11.7), (-45.61, -1.5, 11.7), (-37.09, 1.5, 11.24), (-37.09, -1.5, 11.24), (-19.41, 1.5, 10.37), (-19.41, -1.5, 10.37), (-10.91, 1.5, 10.1), (-10.91, -1.5, 10.1), (-108.0, 1.5, 6.1e-05), (-108.0, -1.5, 6.1e-05), (-113.0, 1.5, 6.1e-05), (-113.0, -1.5, 6.1e-05), (-113.0, 1.5, 1.0), (-113.0, -1.5, 1.0), (-33.0, 1.5, 225.0), (-37.96, 1.5, 224.7), (-33.0, -1.5, 225.0), (-37.96, -1.5, 224.7), (-42.33, 1.5, 223.8), (-42.33, -1.5, 223.8), (-46.12, 1.5, 222.4), (-46.12, -1.5, 222.4), (-49.35, 1.5, 220.5), (-49.35, -1.5, 220.5), (-52.04, 1.5, 218.0), (-52.04, -1.5, 218.0), (-54.23, 1.5, 215.0), (-54.23, -1.5, 215.0), (-55.95, 1.5, 211.6), (-55.95, -1.5, 211.6), (-57.24, 1.5, 207.8), (-57.24, -1.5, 207.8), (-58.71, 1.5, 199.1), (-58.71, -1.5, 199.1), (-58.99, 1.5, 189.3), (-58.99, -1.5, 189.3), (-58.44, 1.5, 178.8), (-58.44, -1.5, 178.8), (-57.38, 1.5, 167.9), (-57.38, -1.5, 167.9), (-54.82, 1.5, 145.9), (-54.82, -1.5, 145.9), (-52.71, 1.5, 124.7), (-52.71, -1.5, 124.7), (-51.6, 1.5, 104.7), (-51.6, -1.5, 104.7), (-51.58, 1.5, 85.91), (-51.58, -1.5, 85.91), (-52.76, 1.5, 68.24), (-52.76, -1.5, 68.24), (-53.93, 1.5, 59.95), (-53.93, -1.5, 59.95), (-55.64, 1.5, 52.17), (-55.64, -1.5, 52.17), (-58.07, 1.5, 45.09), (-58.07, -1.5, 45.09), (-61.36, 1.5, 38.87), (-61.36, -1.5, 38.87), (-65.64, 1.5, 33.65), (-65.64, -1.5, 33.65), (-70.94, 1.5, 29.47), (-70.94, -1.5, 29.47), (-77.17, 1.5, 26.28), (-77.17, -1.5, 26.28), (-84.07, 1.5, 23.84), (-84.07, -1.5, 23.84), (-98.08, 1.5, 19.59), (-98.08, -1.5, 19.59), (-104.1, 1.5, 16.82), (-104.1, -1.5, 16.82), (-106.7, 1.5, 15.08), (-106.7, -1.5, 15.08), (-108.9, 1.5, 13.03), (-108.9, -1.5, 13.03), (-110.7, 1.5, 10.62), (-110.7, -1.5, 10.62), (-111.9, 1.5, 7.837), (-111.9, -1.5, 7.837), (-112.7, 1.5, 4.634), (-112.7, -1.5, 4.634)], [], [(0, 1, 2), (2, 1, 3), (4, 0, 5), (5, 0, 2), (6, 4, 7), (7, 4, 5), (8, 6, 9), (9, 6, 7), (10, 8, 11), (11, 8, 9), (12, 10, 13), (13, 10, 11), (14, 15, 16), (16, 15, 17), (17, 15, 18), (17, 18, 19), (19, 18, 20), (19, 20, 21), (21, 20, 22), (21, 22, 23), (23, 22, 24), (23, 24, 25), (25, 24, 26), (25, 26, 27), (27, 26, 28), (27, 28, 29), (29, 28, 30), (29, 30, 31), (31, 30, 32), (31, 32, 33), (33, 32, 34), (33, 34, 35), (35, 34, 36), (35, 36, 37), (37, 36, 38), (37, 38, 39), (39, 38, 40), (39, 40, 41), (41, 40, 42), (41, 42, 43), (43, 42, 44), (43, 44, 45), (45, 44, 46), (45, 46, 47), (47, 46, 48), (47, 48, 49), (49, 48, 50), (49, 50, 51), (51, 50, 52), (51, 52, 53), (53, 52, 54), (53, 54, 55), (55, 54, 56), (55, 56, 57), (57, 56, 58), (57, 58, 59), (59, 58, 60), (59, 60, 61), (61, 60, 62), (61, 62, 63), (63, 62, 64), (63, 64, 65), (65, 64, 66), (65, 66, 67), (67, 66, 68), (67, 68, 69), (69, 68, 12), (69, 12, 13), (70, 14, 71), (71, 14, 16), (72, 70, 73), (73, 70, 71), (74, 72, 75), (75, 72, 73), (76, 74, 77), (77, 74, 75), (78, 76, 79), (79, 76, 77), (80, 78, 81), (81, 78, 79), (82, 80, 83), (83, 80, 81), (84, 85, 86), (86, 85, 87), (87, 85, 88), (87, 88, 89), (89, 88, 90), (89, 90, 91), (91, 90, 92), (91, 92, 93), (93, 92, 94), (93, 94, 95), (95, 94, 96), (95, 96, 97), (97, 96, 98), (97, 98, 99), (99, 98, 100), (99, 100, 101), (101, 100, 102), (101, 102, 103), (103, 102, 104), (103, 104, 105), (105, 104, 106), (105, 106, 107), (107, 106, 108), (107, 108, 109), (109, 108, 110), (109, 110, 111), (111, 110, 112), (111, 112, 113), (113, 112, 114), (113, 114, 115), (115, 114, 116), (115, 116, 117), (117, 116, 82), (117, 82, 83), (118, 84, 119), (119, 84, 86), (120, 118, 121), (121, 118, 119), (122, 120, 123), (123, 120, 121), (124, 125, 126), (126, 125, 127), (127, 125, 128), (127, 128, 129), (129, 128, 130), (129, 130, 131), (131, 130, 132), (131, 132, 133), (133, 132, 134), (133, 134, 135), (135, 134, 136), (135, 136, 137), (137, 136, 138), (137, 138, 139), (139, 138, 140), (139, 140, 141), (141, 140, 142), (141, 142, 143), (143, 142, 144), (143, 144, 145), (145, 144, 146), (145, 146, 147), (147, 146, 148), (147, 148, 149), (149, 148, 150), (149, 150, 151), (151, 150, 152), (151, 152, 153), (153, 152, 154), (153, 154, 155), (155, 154, 156), (155, 156, 157), (157, 156, 158), (157, 158, 159), (159, 158, 160), (159, 160, 161), (161, 160, 162), (161, 162, 163), (163, 162, 164), (163, 164, 165), (165, 164, 166), (165, 166, 167), (167, 166, 168), (167, 168, 169), (169, 168, 170), (169, 170, 171), (171, 170, 172), (171, 172, 173), (173, 172, 174), (173, 174, 175), (175, 174, 176), (175, 176, 177), (177, 176, 178), (177, 178, 179), (179, 178, 180), (179, 180, 181), (181, 180, 182), (181, 182, 183), (183, 182, 184), (183, 184, 185), (185, 184, 186), (185, 186, 187), (187, 186, 188), (187, 188, 189), (189, 188, 122), (189, 122, 123), (1, 124, 3), (3, 124, 126), (3, 126, 2), (2, 126, 5), (5, 126, 127), (5, 127, 7), (7, 127, 69), (7, 69, 13), (69, 127, 67), (67, 127, 129), (67, 129, 65), (65, 129, 131), (65, 131, 63), (63, 131, 133), (63, 133, 61), (61, 133, 135), (61, 135, 137), (61, 137, 59), (59, 137, 139), (59, 139, 141), (141, 143, 59), (59, 143, 57), (57, 143, 145), (57, 145, 55), (55, 145, 147), (55, 147, 53), (53, 147, 51), (51, 147, 149), (51, 149, 49), (49, 149, 151), (49, 151, 47), (47, 151, 153), (47, 153, 45), (45, 153, 43), (43, 153, 155), (43, 155, 41), (41, 155, 39), (39, 155, 157), (39, 157, 37), (37, 157, 159), (37, 159, 35), (35, 159, 161), (35, 161, 33), (33, 161, 31), (31, 161, 163), (31, 163, 111), (111, 163, 165), (111, 165, 109), (109, 165, 167), (109, 167, 107), (107, 167, 169), (107, 169, 105), (105, 169, 171), (105, 171, 173), (105, 173, 103), (103, 173, 175), (103, 175, 101), (101, 175, 177), (101, 177, 99), (99, 177, 179), (99, 179, 97), (97, 179, 181), (97, 181, 95), (95, 181, 183), (95, 183, 93), (93, 183, 91), (91, 183, 185), (91, 185, 89), (89, 185, 87), (87, 185, 187), (87, 187, 189), (87, 189, 86), (86, 189, 123), (86, 123, 119), (119, 123, 121), (31, 111, 29), (29, 111, 113), (29, 113, 27), (27, 113, 25), (25, 113, 23), (23, 113, 115), (23, 115, 21), (21, 115, 19), (19, 115, 117), (19, 117, 17), (17, 117, 75), (17, 75, 16), (16, 75, 71), (71, 75, 73), (75, 117, 77), (77, 117, 83), (77, 83, 81), (81, 79, 77), (13, 11, 7), (7, 11, 9), (1, 0, 124), (124, 0, 4), (124, 4, 125), (125, 4, 6), (125, 6, 68), (68, 6, 12), (12, 6, 10), (10, 6, 8), (68, 66, 125), (125, 66, 128), (128, 66, 64), (128, 64, 130), (130, 64, 62), (130, 62, 132), (132, 62, 60), (132, 60, 134), (134, 60, 136), (136, 60, 58), (136, 58, 138), (138, 58, 140), (140, 58, 142), (142, 58, 56), (142, 56, 144), (144, 56, 54), (144, 54, 146), (146, 54, 52), (146, 52, 50), (146, 50, 148), (148, 50, 48), (148, 48, 150), (150, 48, 46), (150, 46, 152), (152, 46, 44), (152, 44, 42), (152, 42, 154), (154, 42, 40), (154, 40, 38), (154, 38, 156), (156, 38, 36), (156, 36, 158), (158, 36, 34), (158, 34, 160), (160, 34, 32), (160, 32, 30), (28, 110, 30), (30, 110, 162), (30, 162, 160), (110, 28, 112), (112, 28, 26), (112, 26, 24), (24, 22, 112), (112, 22, 114), (114, 22, 20), (114, 20, 18), (114, 18, 116), (116, 18, 15), (116, 15, 74), (74, 15, 14), (74, 14, 70), (70, 72, 74), (74, 76, 116), (116, 76, 82), (82, 76, 80), (80, 76, 78), (162, 110, 164), (164, 110, 108), (164, 108, 166), (166, 108, 106), (166, 106, 168), (168, 106, 104), (168, 104, 170), (170, 104, 172), (172, 104, 102), (172, 102, 174), (174, 102, 100), (174, 100, 176), (176, 100, 98), (176, 98, 178), (178, 98, 96), (178, 96, 180), (180, 96, 94), (180, 94, 182), (182, 94, 92), (182, 92, 90), (182, 90, 184), (184, 90, 88), (184, 88, 85), (84, 188, 85), (85, 188, 186), (85, 186, 184), (188, 84, 122), (122, 84, 118), (122, 118, 120)])
me_body1.polygons.foreach_set('use_smooth', [0, 0, 0, 0, 0, 0, 0, 0, 0, 0, 0, 0, 1, 1, 1, 1, 1, 1, 1, 1, 1, 1, 1, 1, 1, 1, 1, 1, 1, 1, 1, 1, 1, 1, 1, 1, 1, 1, 1, 1, 1, 1, 1, 1, 1, 1, 1, 1, 1, 1, 1, 1, 1, 1, 1, 1, 1, 1, 1, 1, 1, 1, 1, 1, 1, 1, 1, 1, 0, 0, 0, 0, 0, 0, 0, 0, 0, 0, 0, 0, 0, 0, 1, 1, 1, 1, 1, 1, 1, 1, 1, 1, 1, 1, 1, 1, 1, 1, 1, 1, 1, 1, 1, 1, 1, 1, 1, 1, 0, 0, 1, 1, 1, 1, 1, 1, 0, 0, 0, 0, 0, 0, 1, 1, 1, 1, 1, 1, 1, 1, 1, 1, 1, 1, 1, 1, 1, 1, 1, 1, 1, 1, 1, 1, 1, 1, 1, 1, 1, 1, 1, 1, 1, 1, 1, 1, 1, 1, 1, 1, 1, 1, 1, 1, 1, 1, 1, 1, 1, 1, 1, 1, 1, 1, 1, 1, 1, 1, 1, 1, 1, 1, 1, 1, 1, 1, 1, 1, 0, 0, 0, 0, 0, 0, 0, 0, 0, 0, 0, 0, 0, 0, 0, 0, 0, 0, 0, 0, 0, 0, 0, 0, 0, 0, 0, 0, 0, 0, 0, 0, 0, 0, 0, 0, 0, 0, 0, 0, 0, 0, 0, 0, 0, 0, 0, 0, 0, 0, 0, 0, 0, 0, 0, 0, 0, 0, 0, 0, 0, 0, 0, 0, 0, 0, 0, 0, 0, 0, 0, 0, 0, 0, 0, 0, 0, 0, 0, 0, 0, 0, 0, 0, 0, 0, 0, 0, 0, 0, 0, 0, 0, 0, 0, 0, 0, 0, 0, 0, 0, 0, 0, 0, 0, 0, 0, 0, 0, 0, 0, 0, 0, 0, 0, 0, 0, 0, 0, 0, 0, 0, 0, 0, 0, 0, 0, 0, 0, 0, 0, 0, 0, 0, 0, 0, 0, 0, 0, 0, 0, 0, 0, 0, 0, 0, 0, 0, 0, 0, 0, 0, 0, 0, 0, 0, 0, 0, 0, 0, 0, 0, 0, 0, 0, 0, 0, 0, 0, 0, 0, 0, 0, 0, 0, 0, 0, 0, 0, 0, 0, 0, 0, 0, 0, 0, 0, 0])
_uv = me_body1.uv_layers.new(name='Body1-mesh-map-0')
_uv.uv.foreach_set('vector', [0.04666, 0.9625, 0.04666, 0.9784, 0.03422, 0.9625, 0.03422, 0.9625, 0.04666, 0.9784, 0.03422, 0.9784, 0.04666, 0.9545, 0.04666, 0.9625, 0.03422, 0.9545, 0.03422, 0.9545, 0.04666, 0.9625, 0.03422, 0.9625, 0.04666, 0.9069, 0.04666, 0.9545, 0.03422, 0.9069, 0.03422, 0.9069, 0.04666, 0.9545, 0.03422, 0.9545, 0.06657, 0.9069, 0.07863, 0.9069, 0.06657, 0.9193, 0.06657, 0.9193, 0.07863, 0.9069, 0.07863, 0.9193, 0.9981, 0.4674, 0.9981, 0.4833, 0.9857, 0.4674, 0.9857, 0.4674, 0.9981, 0.4833, 0.9857, 0.4833, 0.9981, 0.4567, 0.9981, 0.4674, 0.9857, 0.4567, 0.9857, 0.4567, 0.9981, 0.4674, 0.9857, 0.4674, 0.982, 0.8187, 0.982, 0.8392, 0.9695, 0.8187, 0.9695, 0.8187, 0.982, 0.8392, 0.9695, 0.8392, 0.9695, 0.8392, 0.982, 0.8392, 0.982, 0.8598, 0.9695, 0.8392, 0.982, 0.8598, 0.9695, 0.8598, 0.9695, 0.8598, 0.982, 0.8598, 0.982, 0.88, 0.9695, 0.8598, 0.982, 0.88, 0.9695, 0.88, 0.9695, 0.88, 0.982, 0.88, 0.982, 0.8995, 0.9695, 0.88, 0.982, 0.8995, 0.9695, 0.8995, 0.9695, 0.8995, 0.982, 0.8995, 0.982, 0.9179, 0.9695, 0.8995, 0.982, 0.9179, 0.9695, 0.9179, 0.9695, 0.9179, 0.982, 0.9179, 0.982, 0.9347, 0.9695, 0.9179, 0.982, 0.9347, 0.9695, 0.9347, 0.9695, 0.9347, 0.982, 0.9347, 0.982, 0.9495, 0.9695, 0.9347, 0.982, 0.9495, 0.9695, 0.9495, 0.9695, 0.9495, 0.982, 0.9495, 0.982, 0.9623, 0.9695, 0.9495, 0.982, 0.9623, 0.9695, 0.9623, 0.9857, 0.001866, 0.9981, 0.001866, 0.9981, 0.01357, 0.9857, 0.001866, 0.9981, 0.01357, 0.9857, 0.01357, 0.9857, 0.01357, 0.9981, 0.01357, 0.9981, 0.02763, 0.9857, 0.01357, 0.9981, 0.02763, 0.9857, 0.02763, 0.9857, 0.02763, 0.9981, 0.02763, 0.9981, 0.06161, 0.9857, 0.02763, 0.9981, 0.06161, 0.9857, 0.06161, 0.9857, 0.06161, 0.9981, 0.06161, 0.9981, 0.1012, 0.9857, 0.06161, 0.9981, 0.1012, 0.9857, 0.1012, 0.9857, 0.1012, 0.9981, 0.1012, 0.9981, 0.1437, 0.9857, 0.1012, 0.9981, 0.1437, 0.9857, 0.1437, 0.9857, 0.1437, 0.9981, 0.1437, 0.9981, 0.1873, 0.9857, 0.1437, 0.9981, 0.1873, 0.9857, 0.1873, 0.9857, 0.1873, 0.9981, 0.1873, 0.9981, 0.2305, 0.9857, 0.1873, 0.9981, 0.2305, 0.9857, 0.2305, 0.9857, 0.2305, 0.9981, 0.2305, 0.9981, 0.2726, 0.9857, 0.2305, 0.9981, 0.2726, 0.9857, 0.2726, 0.9857, 0.2726, 0.9981, 0.2726, 0.9981, 0.313, 0.9857, 0.2726, 0.9981, 0.313, 0.9857, 0.313, 0.9857, 0.313, 0.9981, 0.313, 0.9981, 0.3516, 0.9857, 0.313, 0.9981, 0.3516, 0.9857, 0.3516, 0.9857, 0.3516, 0.9981, 0.3516, 0.9981, 0.3703, 0.9857, 0.3516, 0.9981, 0.3703, 0.9857, 0.3703, 0.9857, 0.3703, 0.9981, 0.3703, 0.9981, 0.3885, 0.9857, 0.3703, 0.9981, 0.3885, 0.9857, 0.3885, 0.9857, 0.3885, 0.9981, 0.3885, 0.9981, 0.3974, 0.9857, 0.3885, 0.9981, 0.3974, 0.9857, 0.3974, 0.9857, 0.3974, 0.9981, 0.3974, 0.9981, 0.4062, 0.9857, 0.3974, 0.9981, 0.4062, 0.9857, 0.4062, 0.9857, 0.4062, 0.9981, 0.4062, 0.9981, 0.4149, 0.9857, 0.4062, 0.9981, 0.4149, 0.9857, 0.4149, 0.9857, 0.4149, 0.9981, 0.4149, 0.9981, 0.4235, 0.9857, 0.4149, 0.9981, 0.4235, 0.9857, 0.4235, 0.9857, 0.4235, 0.9981, 0.4235, 0.9981, 0.432, 0.9857, 0.4235, 0.9981, 0.432, 0.9857, 0.432, 0.9857, 0.432, 0.9981, 0.432, 0.9981, 0.4403, 0.9857, 0.432, 0.9981, 0.4403, 0.9857, 0.4403, 0.9857, 0.4403, 0.9981, 0.4403, 0.9981, 0.4486, 0.9857, 0.4403, 0.9981, 0.4486, 0.9857, 0.4486, 0.9857, 0.4486, 0.9981, 0.4486, 0.9981, 0.4567, 0.9857, 0.4486, 0.9981, 0.4567, 0.9857, 0.4567, 0.982, 0.8026, 0.982, 0.8187, 0.9695, 0.8026, 0.9695, 0.8026, 0.982, 0.8187, 0.9695, 0.8187, 0.06284, 0.9625, 0.06284, 0.9784, 0.0504, 0.9625, 0.0504, 0.9625, 0.06284, 0.9784, 0.0504, 0.9784, 0.06284, 0.9545, 0.06284, 0.9625, 0.0504, 0.9545, 0.0504, 0.9545, 0.06284, 0.9625, 0.0504, 0.9625, 0.06284, 0.9069, 0.06284, 0.9545, 0.0504, 0.9069, 0.0504, 0.9069, 0.06284, 0.9545, 0.0504, 0.9545, 0.08236, 0.9069, 0.09442, 0.9069, 0.08236, 0.9193, 0.08236, 0.9193, 0.09442, 0.9069, 0.09442, 0.9193, 0.9981, 0.8205, 0.9981, 0.8363, 0.9857, 0.8205, 0.9857, 0.8205, 0.9981, 0.8363, 0.9857, 0.8363, 0.9981, 0.8124, 0.9981, 0.8205, 0.9857, 0.8124, 0.9857, 0.8124, 0.9981, 0.8205, 0.9857, 0.8205, 0.9981, 0.5067, 0.9981, 0.5134, 0.9857, 0.5067, 0.9857, 0.5067, 0.9981, 0.5134, 0.9857, 0.5134, 0.9857, 0.5134, 0.9981, 0.5134, 0.9981, 0.5167, 0.9857, 0.5134, 0.9981, 0.5167, 0.9857, 0.5167, 0.9857, 0.5167, 0.9981, 0.5167, 0.9981, 0.5199, 0.9857, 0.5167, 0.9981, 0.5199, 0.9857, 0.5199, 0.9857, 0.5199, 0.9981, 0.5199, 0.9981, 0.5232, 0.9857, 0.5199, 0.9981, 0.5232, 0.9857, 0.5232, 0.9857, 0.5232, 0.9981, 0.5232, 0.9981, 0.5265, 0.9857, 0.5232, 0.9981, 0.5265, 0.9857, 0.5265, 0.9857, 0.5265, 0.9981, 0.5265, 0.9981, 0.5336, 0.9857, 0.5265, 0.9981, 0.5336, 0.9857, 0.5336, 0.9857, 0.5336, 0.9981, 0.5336, 0.9981, 0.5504, 0.9857, 0.5336, 0.9981, 0.5504, 0.9857, 0.5504, 0.9857, 0.5504, 0.9981, 0.5504, 0.9981, 0.5709, 0.9857, 0.5504, 0.9981, 0.5709, 0.9857, 0.5709, 0.9857, 0.5709, 0.9981, 0.5709, 0.9981, 0.6124, 0.9857, 0.5709, 0.9981, 0.6124, 0.9857, 0.6124, 0.9857, 0.6124, 0.9981, 0.6124, 0.9981, 0.6482, 0.9857, 0.6124, 0.9981, 0.6482, 0.9857, 0.6482, 0.9857, 0.6482, 0.9981, 0.6482, 0.9981, 0.6656, 0.9857, 0.6482, 0.9981, 0.6656, 0.9857, 0.6656, 0.9857, 0.6656, 0.9981, 0.6656, 0.9981, 0.6841, 0.9857, 0.6656, 0.9981, 0.6841, 0.9857, 0.6841, 0.9857, 0.6841, 0.9981, 0.6841, 0.9981, 0.7041, 0.9857, 0.6841, 0.9981, 0.7041, 0.9857, 0.7041, 0.9857, 0.7041, 0.9981, 0.7041, 0.9981, 0.7254, 0.9857, 0.7041, 0.9981, 0.7254, 0.9857, 0.7254, 0.9857, 0.7254, 0.9981, 0.7254, 0.9981, 0.7698, 0.9857, 0.7254, 0.9981, 0.7698, 0.9857, 0.7698, 0.9857, 0.7698, 0.9981, 0.7698, 0.9981, 0.7916, 0.9857, 0.7698, 0.9981, 0.7916, 0.9857, 0.7916, 0.9857, 0.7916, 0.9981, 0.7916, 0.9981, 0.8124, 0.9857, 0.7916, 0.9981, 0.8124, 0.9857, 0.8124, 0.9981, 0.5003, 0.9981, 0.5067, 0.9857, 0.5003, 0.9857, 0.5003, 0.9981, 0.5067, 0.9857, 0.5067, 0.9981, 0.487, 0.9981, 0.5003, 0.9857, 0.487, 0.9857, 0.487, 0.9981, 0.5003, 0.9857, 0.5003, 0.01431, 0.9768, 0.01431, 0.981, 0.001867, 0.9768, 0.001867, 0.9768, 0.01431, 0.981, 0.001867, 0.981, 0.01804, 0.9679, 0.01804, 0.9483, 0.03049, 0.9679, 0.03049, 0.9679, 0.01804, 0.9483, 0.03049, 0.9483, 0.03049, 0.9483, 0.01804, 0.9483, 0.01804, 0.9316, 0.03049, 0.9483, 0.01804, 0.9316, 0.03049, 0.9316, 0.03049, 0.9316, 0.01804, 0.9316, 0.01804, 0.9178, 0.03049, 0.9316, 0.01804, 0.9178, 0.03049, 0.9178, 0.03049, 0.9178, 0.01804, 0.9178, 0.01804, 0.9069, 0.03049, 0.9178, 0.01804, 0.9069, 0.03049, 0.9069, 0.9695, 0.001866, 0.982, 0.001866, 0.982, 0.01357, 0.9695, 0.001866, 0.982, 0.01357, 0.9695, 0.01357, 0.9695, 0.01357, 0.982, 0.01357, 0.982, 0.02697, 0.9695, 0.01357, 0.982, 0.02697, 0.9695, 0.02697, 0.9695, 0.02697, 0.982, 0.02697, 0.982, 0.04196, 0.9695, 0.02697, 0.982, 0.04196, 0.9695, 0.04196, 0.9695, 0.04196, 0.982, 0.04196, 0.982, 0.05837, 0.9695, 0.04196, 0.982, 0.05837, 0.9695, 0.05837, 0.9695, 0.05837, 0.982, 0.05837, 0.982, 0.09489, 0.9695, 0.05837, 0.982, 0.09489, 0.9695, 0.09489, 0.9695, 0.09489, 0.982, 0.09489, 0.982, 0.1352, 0.9695, 0.09489, 0.982, 0.1352, 0.9695, 0.1352, 0.9695, 0.1352, 0.982, 0.1352, 0.982, 0.1781, 0.9695, 0.1352, 0.982, 0.1781, 0.9695, 0.1781, 0.9695, 0.1781, 0.982, 0.1781, 0.982, 0.2224, 0.9695, 0.1781, 0.982, 0.2224, 0.9695, 0.2224, 0.9695, 0.2224, 0.982, 0.2224, 0.982, 0.3113, 0.9695, 0.2224, 0.982, 0.3113, 0.9695, 0.3113, 0.9695, 0.3113, 0.982, 0.3113, 0.982, 0.3973, 0.9695, 0.3113, 0.982, 0.3973, 0.9695, 0.3973, 0.9695, 0.3973, 0.982, 0.3973, 0.982, 0.4788, 0.9695, 0.3973, 0.982, 0.4788, 0.9695, 0.4788, 0.9695, 0.4788, 0.982, 0.4788, 0.982, 0.5562, 0.9695, 0.4788, 0.982, 0.5562, 0.9695, 0.5562, 0.9695, 0.5562, 0.982, 0.5562, 0.982, 0.6295, 0.9695, 0.5562, 0.982, 0.6295, 0.9695, 0.6295, 0.9695, 0.6295, 0.982, 0.6295, 0.982, 0.6642, 0.9695, 0.6295, 0.982, 0.6642, 0.9695, 0.6642, 0.9695, 0.6642, 0.982, 0.6642, 0.982, 0.6971, 0.9695, 0.6642, 0.982, 0.6971, 0.9695, 0.6971, 0.9695, 0.6971, 0.982, 0.6971, 0.982, 0.7275, 0.9695, 0.6971, 0.982, 0.7275, 0.9695, 0.7275, 0.9695, 0.7275, 0.982, 0.7275, 0.982, 0.7549, 0.9695, 0.7275, 0.982, 0.7549, 0.9695, 0.7549, 0.9695, 0.7549, 0.982, 0.7549, 0.982, 0.7788, 0.9695, 0.7549, 0.982, 0.7788, 0.9695, 0.7788, 0.9695, 0.7788, 0.982, 0.7788, 0.982, 0.7989, 0.9695, 0.7788, 0.982, 0.7989, 0.9695, 0.7989, 0.9857, 0.8401, 0.9981, 0.8401, 0.9981, 0.8618, 0.9857, 0.8401, 0.9981, 0.8618, 0.9857, 0.8618, 0.9857, 0.8618, 0.9981, 0.8618, 0.9981, 0.887, 0.9857, 0.8618, 0.9981, 0.887, 0.9857, 0.887, 0.9857, 0.887, 0.9981, 0.887, 0.9981, 0.9389, 0.9857, 0.887, 0.9981, 0.9389, 0.9857, 0.9389, 0.9857, 0.9389, 0.9981, 0.9389, 0.9981, 0.9605, 0.9857, 0.9389, 0.9981, 0.9605, 0.9857, 0.9605, 0.001866, 0.9069, 0.01431, 0.9069, 0.01431, 0.9155, 0.001866, 0.9069, 0.01431, 0.9155, 0.001866, 0.9155, 0.001866, 0.9155, 0.01431, 0.9155, 0.01431, 0.9251, 0.001866, 0.9155, 0.01431, 0.9251, 0.001866, 0.9251, 0.001866, 0.9251, 0.01431, 0.9251, 0.01431, 0.936, 0.001866, 0.9251, 0.01431, 0.936, 0.001866, 0.936, 0.001866, 0.936, 0.01431, 0.936, 0.01431, 0.9482, 0.001866, 0.936, 0.01431, 0.9482, 0.001867, 0.9482, 0.001867, 0.9482, 0.01431, 0.9482, 0.01431, 0.9618, 0.001867, 0.9482, 0.01431, 0.9618, 0.001867, 0.9618, 0.001867, 0.9618, 0.01431, 0.9618, 0.01431, 0.9768, 0.001867, 0.9618, 0.01431, 0.9768, 0.001867, 0.9768, 0.01804, 0.98, 0.01804, 0.9679, 0.03049, 0.98, 0.03049, 0.98, 0.01804, 0.9679, 0.03049, 0.9679, 0.05311, 0.003715, 0.0655, 0.002568, 0.05502, 0.02437, 0.05502, 0.02437, 0.0655, 0.002568, 0.06741, 0.02322, 0.06741, 0.02322, 0.0655, 0.002568, 0.0861, 0.001866, 0.06741, 0.02322, 0.0861, 0.001866, 0.07315, 0.08517, 0.07315, 0.08517, 0.0861, 0.001866, 0.09091, 0.1052, 0.07315, 0.08517, 0.09091, 0.1052, 0.07919, 0.1054, 0.09091, 0.1052, 0.0861, 0.001866, 0.1011, 0.1066, 0.1011, 0.1066, 0.0861, 0.001866, 0.1045, 0.003765, 0.1011, 0.1066, 0.1045, 0.003765, 0.1097, 0.1098, 0.1097, 0.1098, 0.1045, 0.003765, 0.1207, 0.008205, 0.1097, 0.1098, 0.1207, 0.008205, 0.1169, 0.1145, 0.1169, 0.1145, 0.1207, 0.008205, 0.1347, 0.0151, 0.1169, 0.1145, 0.1347, 0.0151, 0.1227, 0.1209, 0.1227, 0.1209, 0.1347, 0.0151, 0.1468, 0.02432, 0.1227, 0.1209, 0.1468, 0.02432, 0.157, 0.03574, 0.1227, 0.1209, 0.157, 0.03574, 0.1272, 0.1287, 0.1272, 0.1287, 0.157, 0.03574, 0.1654, 0.04918, 0.1272, 0.1287, 0.1654, 0.04918, 0.1722, 0.06446, 0.1722, 0.06446, 0.1816, 0.09977, 0.1272, 0.1287, 0.1272, 0.1287, 0.1816, 0.09977, 0.1306, 0.1378, 0.1306, 0.1378, 0.1816, 0.09977, 0.1865, 0.1401, 0.1306, 0.1378, 0.1865, 0.1401, 0.1329, 0.1482, 0.1329, 0.1482, 0.1865, 0.1401, 0.1882, 0.1837, 0.1329, 0.1482, 0.1882, 0.1837, 0.1347, 0.1722, 0.1347, 0.1722, 0.1882, 0.1837, 0.1339, 0.1996, 0.1339, 0.1996, 0.1882, 0.1837, 0.188, 0.2291, 0.1339, 0.1996, 0.188, 0.2291, 0.1278, 0.2607, 0.1278, 0.2607, 0.188, 0.2291, 0.1858, 0.3209, 0.1278, 0.2607, 0.1858, 0.3209, 0.121, 0.3252, 0.121, 0.3252, 0.1858, 0.3209, 0.1852, 0.4092, 0.121, 0.3252, 0.1852, 0.4092, 0.1171, 0.389, 0.1171, 0.389, 0.1852, 0.4092, 0.1179, 0.4497, 0.1179, 0.4497, 0.1852, 0.4092, 0.1883, 0.4922, 0.1179, 0.4497, 0.1883, 0.4922, 0.123, 0.5065, 0.123, 0.5065, 0.1883, 0.4922, 0.1307, 0.5593, 0.1307, 0.5593, 0.1883, 0.4922, 0.1954, 0.5699, 0.1307, 0.5593, 0.1954, 0.5699, 0.1377, 0.6085, 0.1377, 0.6085, 0.1954, 0.5699, 0.2071, 0.6425, 0.1377, 0.6085, 0.2071, 0.6425, 0.1402, 0.6543, 0.1402, 0.6543, 0.2071, 0.6425, 0.2151, 0.6763, 0.1402, 0.6543, 0.2151, 0.6763, 0.1386, 0.676, 0.1386, 0.676, 0.2151, 0.6763, 0.1346, 0.6967, 0.1346, 0.6967, 0.2151, 0.6763, 0.2251, 0.7077, 0.1346, 0.6967, 0.2251, 0.7077, 0.1991, 0.8787, 0.1991, 0.8787, 0.2251, 0.7077, 0.2378, 0.736, 0.1991, 0.8787, 0.2378, 0.736, 0.2317, 0.8741, 0.2317, 0.8741, 0.2378, 0.736, 0.2538, 0.7605, 0.2317, 0.8741, 0.2538, 0.7605, 0.2612, 0.8705, 0.2612, 0.8705, 0.2538, 0.7605, 0.2735, 0.7804, 0.2612, 0.8705, 0.2735, 0.7804, 0.2882, 0.8681, 0.2882, 0.8681, 0.2735, 0.7804, 0.297, 0.7956, 0.2882, 0.8681, 0.297, 0.7956, 0.3239, 0.8064, 0.2882, 0.8681, 0.3239, 0.8064, 0.3398, 0.8668, 0.3398, 0.8668, 0.3239, 0.8064, 0.3533, 0.8139, 0.3398, 0.8668, 0.3533, 0.8139, 0.3956, 0.8692, 0.3956, 0.8692, 0.3533, 0.8139, 0.4128, 0.8261, 0.3956, 0.8692, 0.4128, 0.8261, 0.4224, 0.8713, 0.4224, 0.8713, 0.4128, 0.8261, 0.4389, 0.8352, 0.4224, 0.8713, 0.4389, 0.8352, 0.443, 0.8744, 0.443, 0.8744, 0.4389, 0.8352, 0.4502, 0.8414, 0.443, 0.8744, 0.4502, 0.8414, 0.4502, 0.8771, 0.4502, 0.8771, 0.4502, 0.8414, 0.46, 0.849, 0.4502, 0.8771, 0.46, 0.849, 0.4531, 0.879, 0.4531, 0.879, 0.46, 0.849, 0.4555, 0.8812, 0.4555, 0.8812, 0.46, 0.849, 0.4682, 0.8583, 0.4555, 0.8812, 0.4682, 0.8583, 0.4574, 0.8838, 0.4574, 0.8838, 0.4682, 0.8583, 0.4589, 0.887, 0.4589, 0.887, 0.4682, 0.8583, 0.4746, 0.8693, 0.4589, 0.887, 0.4746, 0.8693, 0.4791, 0.8822, 0.4589, 0.887, 0.4791, 0.8822, 0.4605, 0.8949, 0.4605, 0.8949, 0.4791, 0.8822, 0.4816, 0.8971, 0.4605, 0.8949, 0.4816, 0.8971, 0.4613, 0.9032, 0.4613, 0.9032, 0.4816, 0.8971, 0.482, 0.9013, 0.1346, 0.6967, 0.1991, 0.8787, 0.128, 0.7163, 0.128, 0.7163, 0.1991, 0.8787, 0.1641, 0.8839, 0.128, 0.7163, 0.1641, 0.8839, 0.1187, 0.7345, 0.1187, 0.7345, 0.1641, 0.8839, 0.1068, 0.7512, 0.1068, 0.7512, 0.1641, 0.8839, 0.0926, 0.7659, 0.0926, 0.7659, 0.1641, 0.8839, 0.09144, 0.8942, 0.0926, 0.7659, 0.09144, 0.8942, 0.0763, 0.7783, 0.0763, 0.7783, 0.09144, 0.8942, 0.05831, 0.7881, 0.05831, 0.7881, 0.09144, 0.8942, 0.05644, 0.8986, 0.05831, 0.7881, 0.05644, 0.8986, 0.03893, 0.7948, 0.03893, 0.7948, 0.05644, 0.8986, 0.01617, 0.8194, 0.03893, 0.7948, 0.01617, 0.8194, 0.01839, 0.7984, 0.01839, 0.7984, 0.01617, 0.8194, 0.001866, 0.7999, 0.001866, 0.7999, 0.01617, 0.8194, 0.003779, 0.8206, 0.01617, 0.8194, 0.05644, 0.8986, 0.02191, 0.8814, 0.02191, 0.8814, 0.05644, 0.8986, 0.02382, 0.902, 0.02191, 0.8814, 0.02382, 0.902, 0.01143, 0.9032, 0.01143, 0.9032, 0.009515, 0.8825, 0.02191, 0.8814, 0.07919, 0.1054, 0.06267, 0.107, 0.07315, 0.08517, 0.07315, 0.08517, 0.06267, 0.107, 0.06076, 0.08632, 0.9145, 0.003715, 0.9126, 0.02437, 0.9021, 0.002568, 0.9021, 0.002568, 0.9126, 0.02437, 0.9002, 0.02322, 0.9021, 0.002568, 0.9002, 0.02322, 0.8815, 0.001866, 0.8815, 0.001866, 0.9002, 0.02322, 0.8945, 0.08517, 0.8815, 0.001866, 0.8945, 0.08517, 0.8767, 0.1052, 0.8767, 0.1052, 0.8945, 0.08517, 0.8885, 0.1054, 0.8885, 0.1054, 0.8945, 0.08517, 0.905, 0.107, 0.905, 0.107, 0.8945, 0.08517, 0.9069, 0.08632, 0.8767, 0.1052, 0.8666, 0.1066, 0.8815, 0.001866, 0.8815, 0.001866, 0.8666, 0.1066, 0.8632, 0.003765, 0.8632, 0.003765, 0.8666, 0.1066, 0.8579, 0.1098, 0.8632, 0.003765, 0.8579, 0.1098, 0.847, 0.008205, 0.847, 0.008205, 0.8579, 0.1098, 0.8507, 0.1145, 0.847, 0.008205, 0.8507, 0.1145, 0.8329, 0.0151, 0.8329, 0.0151, 0.8507, 0.1145, 0.8449, 0.1209, 0.8329, 0.0151, 0.8449, 0.1209, 0.8208, 0.02432, 0.8208, 0.02432, 0.8449, 0.1209, 0.8107, 0.03574, 0.8107, 0.03574, 0.8449, 0.1209, 0.8404, 0.1287, 0.8107, 0.03574, 0.8404, 0.1287, 0.8022, 0.04918, 0.8022, 0.04918, 0.8404, 0.1287, 0.7954, 0.06446, 0.7954, 0.06446, 0.8404, 0.1287, 0.7861, 0.09977, 0.7861, 0.09977, 0.8404, 0.1287, 0.8371, 0.1378, 0.7861, 0.09977, 0.8371, 0.1378, 0.7812, 0.1401, 0.7812, 0.1401, 0.8371, 0.1378, 0.8348, 0.1482, 0.7812, 0.1401, 0.8348, 0.1482, 0.7794, 0.1837, 0.7794, 0.1837, 0.8348, 0.1482, 0.8329, 0.1722, 0.7794, 0.1837, 0.8329, 0.1722, 0.8338, 0.1996, 0.7794, 0.1837, 0.8338, 0.1996, 0.7796, 0.2291, 0.7796, 0.2291, 0.8338, 0.1996, 0.8398, 0.2607, 0.7796, 0.2291, 0.8398, 0.2607, 0.7818, 0.3209, 0.7818, 0.3209, 0.8398, 0.2607, 0.8467, 0.3252, 0.7818, 0.3209, 0.8467, 0.3252, 0.7824, 0.4092, 0.7824, 0.4092, 0.8467, 0.3252, 0.8505, 0.389, 0.7824, 0.4092, 0.8505, 0.389, 0.8498, 0.4497, 0.7824, 0.4092, 0.8498, 0.4497, 0.7793, 0.4922, 0.7793, 0.4922, 0.8498, 0.4497, 0.8446, 0.5065, 0.7793, 0.4922, 0.8446, 0.5065, 0.837, 0.5593, 0.7793, 0.4922, 0.837, 0.5593, 0.7722, 0.5699, 0.7722, 0.5699, 0.837, 0.5593, 0.83, 0.6085, 0.7722, 0.5699, 0.83, 0.6085, 0.7606, 0.6425, 0.7606, 0.6425, 0.83, 0.6085, 0.8275, 0.6543, 0.7606, 0.6425, 0.8275, 0.6543, 0.7526, 0.6763, 0.7526, 0.6763, 0.8275, 0.6543, 0.8291, 0.676, 0.7526, 0.6763, 0.8291, 0.676, 0.833, 0.6967, 0.8396, 0.7163, 0.7685, 0.8787, 0.833, 0.6967, 0.833, 0.6967, 0.7685, 0.8787, 0.7425, 0.7077, 0.833, 0.6967, 0.7425, 0.7077, 0.7526, 0.6763, 0.7685, 0.8787, 0.8396, 0.7163, 0.8035, 0.8839, 0.8035, 0.8839, 0.8396, 0.7163, 0.8489, 0.7345, 0.8035, 0.8839, 0.8489, 0.7345, 0.8608, 0.7512, 0.8608, 0.7512, 0.8751, 0.7659, 0.8035, 0.8839, 0.8035, 0.8839, 0.8751, 0.7659, 0.8762, 0.8942, 0.8762, 0.8942, 0.8751, 0.7659, 0.8913, 0.7783, 0.8762, 0.8942, 0.8913, 0.7783, 0.9093, 0.7881, 0.8762, 0.8942, 0.9093, 0.7881, 0.9112, 0.8986, 0.9112, 0.8986, 0.9093, 0.7881, 0.9287, 0.7948, 0.9112, 0.8986, 0.9287, 0.7948, 0.9515, 0.8194, 0.9515, 0.8194, 0.9287, 0.7948, 0.9493, 0.7984, 0.9515, 0.8194, 0.9493, 0.7984, 0.9658, 0.7999, 0.9658, 0.7999, 0.9639, 0.8206, 0.9515, 0.8194, 0.9515, 0.8194, 0.9457, 0.8814, 0.9112, 0.8986, 0.9112, 0.8986, 0.9457, 0.8814, 0.9438, 0.902, 0.9438, 0.902, 0.9457, 0.8814, 0.9562, 0.9032, 0.9562, 0.9032, 0.9457, 0.8814, 0.9581, 0.8825, 0.7425, 0.7077, 0.7685, 0.8787, 0.7298, 0.736, 0.7298, 0.736, 0.7685, 0.8787, 0.736, 0.8741, 0.7298, 0.736, 0.736, 0.8741, 0.7138, 0.7605, 0.7138, 0.7605, 0.736, 0.8741, 0.7064, 0.8705, 0.7138, 0.7605, 0.7064, 0.8705, 0.6941, 0.7804, 0.6941, 0.7804, 0.7064, 0.8705, 0.6795, 0.8681, 0.6941, 0.7804, 0.6795, 0.8681, 0.6707, 0.7956, 0.6707, 0.7956, 0.6795, 0.8681, 0.6437, 0.8064, 0.6437, 0.8064, 0.6795, 0.8681, 0.6279, 0.8668, 0.6437, 0.8064, 0.6279, 0.8668, 0.6143, 0.8139, 0.6143, 0.8139, 0.6279, 0.8668, 0.572, 0.8692, 0.6143, 0.8139, 0.572, 0.8692, 0.5548, 0.8261, 0.5548, 0.8261, 0.572, 0.8692, 0.5453, 0.8713, 0.5548, 0.8261, 0.5453, 0.8713, 0.5287, 0.8352, 0.5287, 0.8352, 0.5453, 0.8713, 0.5247, 0.8744, 0.5287, 0.8352, 0.5247, 0.8744, 0.5174, 0.8414, 0.5174, 0.8414, 0.5247, 0.8744, 0.5174, 0.8771, 0.5174, 0.8414, 0.5174, 0.8771, 0.5076, 0.849, 0.5076, 0.849, 0.5174, 0.8771, 0.5145, 0.879, 0.5076, 0.849, 0.5145, 0.879, 0.5122, 0.8812, 0.5076, 0.849, 0.5122, 0.8812, 0.4994, 0.8583, 0.4994, 0.8583, 0.5122, 0.8812, 0.5102, 0.8838, 0.4994, 0.8583, 0.5102, 0.8838, 0.5088, 0.887, 0.5071, 0.8949, 0.4886, 0.8822, 0.5088, 0.887, 0.5088, 0.887, 0.4886, 0.8822, 0.493, 0.8693, 0.5088, 0.887, 0.493, 0.8693, 0.4994, 0.8583, 0.4886, 0.8822, 0.5071, 0.8949, 0.4861, 0.8971, 0.4861, 0.8971, 0.5071, 0.8949, 0.5063, 0.9032, 0.4861, 0.8971, 0.5063, 0.9032, 0.4857, 0.9013])
me_body1.materials.append(mat_steel___satin)
me_body1.use_remesh_preserve_volume = False
me_body1.use_remesh_preserve_attributes = False
me_body1.use_mirror_vertex_groups = False
me_body1.update()

# ---- objects
ob_body1_2_001 = bpy.data.objects.new('Body1:2.001', me_body1_2_001)
ob_body1_1 = bpy.data.objects.new('Body1_1', me_body1_1)
ob_body1 = bpy.data.objects.new('Body1', me_body1)

# ---- transforms, parenting, visibility, modifiers, constraints
ob_body1_2_001.location = (0.0, 0.0, 0.0)
ob_body1_2_001.lineart.crease_threshold = 0.0
ob_body1_1.location = (0.0, 0.0, 0.0)
ob_body1_1.lineart.crease_threshold = 0.0
ob_body1.location = (0.0, 0.0, 0.0)
ob_body1.lineart.crease_threshold = 0.0

# ---- collection membership
col_collection_1.objects.link(ob_body1_2_001)
col_collection_1.objects.link(ob_body1_1)
col_collection_1.objects.link(ob_body1)

# ---- scene / render settings (as saved in the file)
scene.frame_start = 1; scene.frame_end = 250; scene.frame_set(5)
scene.render.engine = 'BLENDER_EEVEE_NEXT'
scene.render.resolution_percentage = 50
scene.render.dither_intensity = 0.0
scene.cycles.use_denoising = False
scene.cycles.samples = 128
scene.cycles.sampling_pattern = 'TABULATED_SOBOL'
scene.cycles.use_adaptive_sampling = False
scene.cycles.use_light_tree = False
scene.cycles.blur_glossy = 0.0
scene.cycles.sample_clamp_indirect = 0.0
scene.view_settings.view_transform = 'Standard'
bpy.context.view_layer.update()

# ---- added for rendering (the .blend has no active camera and no usable light): camera, sun
cam_auto = bpy.data.cameras.new('AutoCamera')
cam_auto.lens = 50.0
cam_auto.sensor_width = 36.0
cam_auto.clip_end = 5647.66
ob_auto_camera = bpy.data.objects.new('AutoCamera', cam_auto)
scene.collection.objects.link(ob_auto_camera)
ob_auto_camera.location = (265.305, -386.166, 401.143)
ob_auto_camera.rotation_euler = (1.09748, -7.21219e-08, 0.694738)
scene.camera = ob_auto_camera
light_auto_sun = bpy.data.lights.new('AutoSun', 'SUN')
light_auto_sun.energy = 3.0
light_auto_sun.angle = 0.0523599
ob_auto_sun = bpy.data.objects.new('AutoSun', light_auto_sun)
scene.collection.objects.link(ob_auto_sun)
ob_auto_sun.rotation_euler = (0.872665, 0.174533, 0.523599)
bpy.context.view_layer.update()
